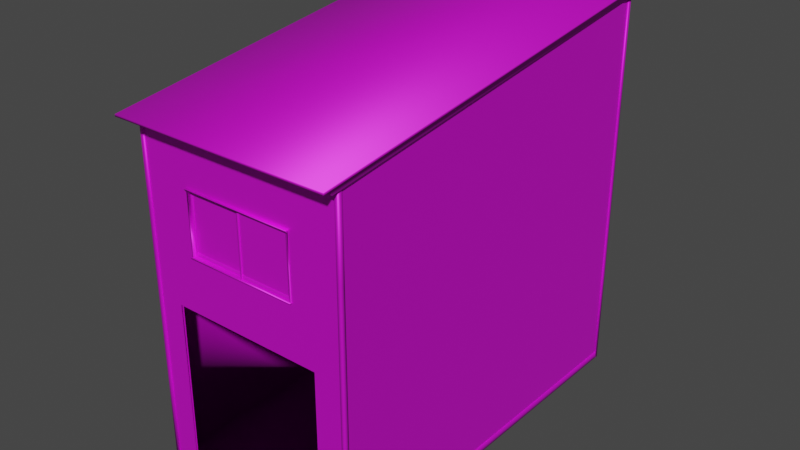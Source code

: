# Source: HouseC_with_Interior.blend  (saved by Blender 3.4.6; exported with 4.5.12 LTS)
import bpy
from mathutils import Matrix  # noqa: F401  (used for matrix-valued properties, if any)

bpy.ops.wm.read_factory_settings(use_empty=True)
scene = bpy.context.scene
scene.name = 'Scene'

# ---- collections
col_collection = bpy.data.collections.new('Collection'); scene.collection.children.link(col_collection)

# ---- images (referenced by path relative to the original .blend; pixels are not part of the script)
import os
ASSET_DIR = os.environ.get("B2B_ASSET_DIR", "")  # directory of the original .blend (textures are referenced by path, not embedded)
HERE = os.path.dirname(os.path.abspath(__file__))  # packed textures are extracted next to this script under _unpacked/

def load_image(name, relpath, width, height, colorspace="sRGB"):
    """Load a texture the original file referenced (path relative to the .blend, or extracted next to this script)."""
    p = next((c for c in (os.path.join(HERE, relpath), os.path.join(ASSET_DIR, relpath)) if relpath and os.path.exists(c)), "")
    if p:
        img = bpy.data.images.load(p, check_existing=True)
        img.name = name
    else:  # same state as the original file: an image datablock whose file is absent (Cycles renders it pink)
        img = bpy.data.images.new(name, width, height)
        img.source = "FILE"
        img.filepath = "//" + (relpath or name)
    img.colorspace_settings.name = colorspace
    return img
img_wall_c_front_1 = load_image('Wall_C_Front_1', 'Wall_C_Front.png', 1024, 1024, 'sRGB')
img_wall_c_btm_1 = load_image('Wall_C_Btm_1', 'Wall_C_Btm.png', 1024, 1024, 'sRGB')
img_walledge_b_1 = load_image('WallEdge_B_1', 'WallEdge_B.png', 1024, 1024, 'sRGB')
img_roof_a_1 = load_image('Roof_A_1', 'Roof_A.png', 1024, 1024, 'sRGB')
img_wall_c_top_1 = load_image('Wall_C_Top_1', 'Wall_C_Top.png', 1024, 1024, 'sRGB')
img_window_a_1 = load_image('Window_A_1', 'Window_A.png', 1024, 1024, 'sRGB')

# ---- materials (node trees are filled in below, after node groups)
mat_wall_b_front_mtl1 = bpy.data.materials.new('Wall_B_Front_mtl1')
mat_wall_b_front_mtl1.use_transparent_shadow = False
mat_wall_b_front_mtl1.diffuse_color = (1.0, 1.0, 1.0, 1.0)
mat_wall_b_front_mtl1.roughness = 0.5528
mat_wall_b_front_mtl1.specular_intensity = 1.0
mat_wall_b_front_mtl1.metallic = 0.5
mat_wall_c_btm_mtl = bpy.data.materials.new('Wall_C_Btm_mtl')
mat_wall_c_btm_mtl.use_transparent_shadow = False
mat_wall_c_btm_mtl.diffuse_color = (1.0, 1.0, 1.0, 1.0)
mat_wall_c_btm_mtl.roughness = 0.5528
mat_wall_c_btm_mtl.specular_intensity = 1.0
mat_wall_c_btm_mtl.metallic = 0.5
mat_walledge_b_mtl = bpy.data.materials.new('WallEdge_B_mtl')
mat_walledge_b_mtl.use_transparent_shadow = False
mat_walledge_b_mtl.diffuse_color = (1.0, 1.0, 1.0, 1.0)
mat_walledge_b_mtl.roughness = 0.5528
mat_walledge_b_mtl.specular_intensity = 1.0
mat_walledge_b_mtl.metallic = 0.5
mat_roof_a_mtl = bpy.data.materials.new('Roof_A_mtl')
mat_roof_a_mtl.use_transparent_shadow = False
mat_roof_a_mtl.diffuse_color = (1.0, 1.0, 1.0, 1.0)
mat_roof_a_mtl.roughness = 0.5528
mat_roof_a_mtl.specular_intensity = 1.0
mat_roof_a_mtl.metallic = 0.5
mat_wall_b_top_mtl1 = bpy.data.materials.new('Wall_B_Top_mtl1')
mat_wall_b_top_mtl1.use_transparent_shadow = False
mat_wall_b_top_mtl1.diffuse_color = (1.0, 1.0, 1.0, 1.0)
mat_wall_b_top_mtl1.roughness = 0.5528
mat_wall_b_top_mtl1.specular_intensity = 1.0
mat_wall_b_top_mtl1.metallic = 0.5
mat_window_a_mtl = bpy.data.materials.new('Window_A_mtl')
mat_window_a_mtl.use_transparent_shadow = False
mat_window_a_mtl.diffuse_color = (1.0, 1.0, 1.0, 1.0)
mat_window_a_mtl.roughness = 0.5528
mat_window_a_mtl.specular_intensity = 1.0
mat_window_a_mtl.metallic = 0.5

# ---- material node trees
mat_wall_b_front_mtl1.use_nodes = True; mat_wall_b_front_mtl1.node_tree.nodes.clear()
_N = mat_wall_b_front_mtl1.node_tree.nodes; _L = mat_wall_b_front_mtl1.node_tree.links
n0 = _N.new('ShaderNodeBsdfPrincipled'); n0.name = 'Principled BSDF'; n0.location = (10, 300)
n0.distribution = 'GGX'
n0.subsurface_method = 'RANDOM_WALK_SKIN'
n0.inputs[1].default_value = 0.5
n0.inputs[2].default_value = 0.5528
n0.inputs[3].default_value = 1.45
n0.inputs[13].default_value = 1.0
n0.inputs[27].default_value = (0.0, 0.0, 0.0, 1.0)
n0.inputs[28].default_value = 1.0
n1 = _N.new('ShaderNodeOutputMaterial'); n1.name = 'Material Output'; n1.location = (300, 300)
n2 = _N.new('ShaderNodeNormalMap'); n2.name = 'Normal Map'; n2.location = (-300, -300)
n2.label = 'Normal/Map'
n3 = _N.new('ShaderNodeTexImage'); n3.name = 'Image Texture'; n3.location = (-300, 600)
n3.image = img_wall_c_front_1
_L.new(n0.outputs[0], n1.inputs[0])
_L.new(n2.outputs[0], n0.inputs[5])
_L.new(n3.outputs[0], n0.inputs[0])
n1.is_active_output = True
mat_wall_c_btm_mtl.use_nodes = True; mat_wall_c_btm_mtl.node_tree.nodes.clear()
_N = mat_wall_c_btm_mtl.node_tree.nodes; _L = mat_wall_c_btm_mtl.node_tree.links
n0 = _N.new('ShaderNodeBsdfPrincipled'); n0.name = 'Principled BSDF'; n0.location = (10, 300)
n0.distribution = 'GGX'
n0.subsurface_method = 'RANDOM_WALK_SKIN'
n0.inputs[1].default_value = 0.5
n0.inputs[2].default_value = 0.5528
n0.inputs[3].default_value = 1.45
n0.inputs[13].default_value = 1.0
n0.inputs[27].default_value = (0.0, 0.0, 0.0, 1.0)
n0.inputs[28].default_value = 1.0
n1 = _N.new('ShaderNodeOutputMaterial'); n1.name = 'Material Output'; n1.location = (300, 300)
n2 = _N.new('ShaderNodeNormalMap'); n2.name = 'Normal Map'; n2.location = (-300, -300)
n2.label = 'Normal/Map'
n3 = _N.new('ShaderNodeTexImage'); n3.name = 'Image Texture'; n3.location = (-300, 600)
n3.image = img_wall_c_btm_1
_L.new(n0.outputs[0], n1.inputs[0])
_L.new(n2.outputs[0], n0.inputs[5])
_L.new(n3.outputs[0], n0.inputs[0])
n1.is_active_output = True
mat_walledge_b_mtl.use_nodes = True; mat_walledge_b_mtl.node_tree.nodes.clear()
_N = mat_walledge_b_mtl.node_tree.nodes; _L = mat_walledge_b_mtl.node_tree.links
n0 = _N.new('ShaderNodeBsdfPrincipled'); n0.name = 'Principled BSDF'; n0.location = (10, 300)
n0.distribution = 'GGX'
n0.subsurface_method = 'RANDOM_WALK_SKIN'
n0.inputs[1].default_value = 0.5
n0.inputs[2].default_value = 0.5528
n0.inputs[3].default_value = 1.45
n0.inputs[13].default_value = 1.0
n0.inputs[27].default_value = (0.0, 0.0, 0.0, 1.0)
n0.inputs[28].default_value = 1.0
n1 = _N.new('ShaderNodeOutputMaterial'); n1.name = 'Material Output'; n1.location = (300, 300)
n2 = _N.new('ShaderNodeNormalMap'); n2.name = 'Normal Map'; n2.location = (-300, -300)
n2.label = 'Normal/Map'
n3 = _N.new('ShaderNodeTexImage'); n3.name = 'Image Texture'; n3.location = (-300, 600)
n3.image = img_walledge_b_1
_L.new(n0.outputs[0], n1.inputs[0])
_L.new(n2.outputs[0], n0.inputs[5])
_L.new(n3.outputs[0], n0.inputs[0])
n1.is_active_output = True
mat_roof_a_mtl.use_nodes = True; mat_roof_a_mtl.node_tree.nodes.clear()
_N = mat_roof_a_mtl.node_tree.nodes; _L = mat_roof_a_mtl.node_tree.links
n0 = _N.new('ShaderNodeBsdfPrincipled'); n0.name = 'Principled BSDF'; n0.location = (10, 300)
n0.distribution = 'GGX'
n0.subsurface_method = 'RANDOM_WALK_SKIN'
n0.inputs[1].default_value = 0.5
n0.inputs[2].default_value = 0.5528
n0.inputs[3].default_value = 1.45
n0.inputs[13].default_value = 1.0
n0.inputs[27].default_value = (0.0, 0.0, 0.0, 1.0)
n0.inputs[28].default_value = 1.0
n1 = _N.new('ShaderNodeOutputMaterial'); n1.name = 'Material Output'; n1.location = (300, 300)
n2 = _N.new('ShaderNodeNormalMap'); n2.name = 'Normal Map'; n2.location = (-300, -300)
n2.label = 'Normal/Map'
n3 = _N.new('ShaderNodeTexImage'); n3.name = 'Image Texture'; n3.location = (-300, 600)
n3.image = img_roof_a_1
_L.new(n0.outputs[0], n1.inputs[0])
_L.new(n2.outputs[0], n0.inputs[5])
_L.new(n3.outputs[0], n0.inputs[0])
n1.is_active_output = True
mat_wall_b_top_mtl1.use_nodes = True; mat_wall_b_top_mtl1.node_tree.nodes.clear()
_N = mat_wall_b_top_mtl1.node_tree.nodes; _L = mat_wall_b_top_mtl1.node_tree.links
n0 = _N.new('ShaderNodeBsdfPrincipled'); n0.name = 'Principled BSDF'; n0.location = (10, 300)
n0.distribution = 'GGX'
n0.subsurface_method = 'RANDOM_WALK_SKIN'
n0.inputs[1].default_value = 0.5
n0.inputs[2].default_value = 0.5528
n0.inputs[3].default_value = 1.45
n0.inputs[13].default_value = 1.0
n0.inputs[27].default_value = (0.0, 0.0, 0.0, 1.0)
n0.inputs[28].default_value = 1.0
n1 = _N.new('ShaderNodeOutputMaterial'); n1.name = 'Material Output'; n1.location = (300, 300)
n2 = _N.new('ShaderNodeNormalMap'); n2.name = 'Normal Map'; n2.location = (-300, -300)
n2.label = 'Normal/Map'
n3 = _N.new('ShaderNodeTexImage'); n3.name = 'Image Texture'; n3.location = (-300, 600)
n3.image = img_wall_c_top_1
_L.new(n0.outputs[0], n1.inputs[0])
_L.new(n2.outputs[0], n0.inputs[5])
_L.new(n3.outputs[0], n0.inputs[0])
n1.is_active_output = True
mat_window_a_mtl.use_nodes = True; mat_window_a_mtl.node_tree.nodes.clear()
_N = mat_window_a_mtl.node_tree.nodes; _L = mat_window_a_mtl.node_tree.links
n0 = _N.new('ShaderNodeBsdfPrincipled'); n0.name = 'Principled BSDF'; n0.location = (10, 300)
n0.distribution = 'GGX'
n0.subsurface_method = 'RANDOM_WALK_SKIN'
n0.inputs[1].default_value = 0.5
n0.inputs[2].default_value = 0.5528
n0.inputs[3].default_value = 1.45
n0.inputs[13].default_value = 1.0
n0.inputs[27].default_value = (0.0, 0.0, 0.0, 1.0)
n0.inputs[28].default_value = 1.0
n1 = _N.new('ShaderNodeOutputMaterial'); n1.name = 'Material Output'; n1.location = (300, 300)
n2 = _N.new('ShaderNodeNormalMap'); n2.name = 'Normal Map'; n2.location = (-300, -300)
n2.label = 'Normal/Map'
n3 = _N.new('ShaderNodeTexImage'); n3.name = 'Image Texture'; n3.location = (-300, 600)
n3.image = img_window_a_1
_L.new(n0.outputs[0], n1.inputs[0])
_L.new(n2.outputs[0], n0.inputs[5])
_L.new(n3.outputs[0], n0.inputs[0])
n1.is_active_output = True

# ---- world
world_world = bpy.data.worlds.new('World'); scene.world = world_world
world_world.use_nodes = True; world_world.node_tree.nodes.clear()
_N = world_world.node_tree.nodes; _L = world_world.node_tree.links
n0 = _N.new('ShaderNodeOutputWorld'); n0.name = 'World Output'; n0.location = (300, 300)
n1 = _N.new('ShaderNodeBackground'); n1.name = 'Background'; n1.location = (10, 300)
n1.inputs[0].default_value = (0.05088, 0.05088, 0.05088, 1.0)
_L.new(n1.outputs[0], n0.inputs[0])
n0.is_active_output = True
world_world.color = (0.05088, 0.05088, 0.05088)
world_world.use_sun_shadow = False
world_world.sun_shadow_jitter_overblur = 0.0

# ---- meshes
me_mesh = bpy.data.meshes.new('Mesh')
me_mesh.from_pydata([(-80.8, 495.2, 279.3), (-80.8, 415.2, 279.3), (-80.8, 327.2, 279.3), (-112.8, 250.2, 279.3), (79.2, 495.2, 279.3), (79.2, 415.2, 279.3), (79.2, 327.2, 279.3), (110.4, 250.2, 279.3), (-147.6, 495.2, 279.3), (-147.6, 250.2, 279.3), (-147.6, 327.2, 279.3), (-147.6, 415.2, 279.3), (149.5, 495.2, 279.3), (149.5, 250.2, 279.3), (149.5, 327.2, 279.3), (149.5, 415.2, 279.3), (-112.8, 10.2, 279.3), (-147.6, 10.2, 279.3), (149.5, 10.2, 279.3), (110.4, 10.2, 279.3), (-80.8, 250.2, 279.3), (77.83, 250.2, 279.3), (-152.6, 10.2, 279.3), (-152.6, 10.2, -254.3), (-152.6, 10.2, -278.3), (-148.4, 10.2, -282.6), (148.4, 10.2, -282.6), (153.4, 10.2, -278.3), (153.4, 10.2, -254.3), (153.4, 10.2, 279.3), (-3.052e-05, 10.2, -282.6), (148.4, 255.2, -282.6), (153.4, 255.2, -278.3), (153.4, 255.2, -254.3), (153.4, 255.2, 279.3), (-152.6, 255.2, -254.3), (-152.6, 255.2, 279.3), (-152.6, 255.2, -278.3), (-148.4, 255.2, -282.6), (-3.052e-05, 255.2, -282.6), (-153.8, 0.2024, -283.7), (-153.8, 0.2024, -277.5), (-153.8, 140.9, -277.5), (-153.8, 140.9, -283.7), (-148.4, 0.2038, -283.7), (-148.4, 141.0, -283.7), (-152.6, 556.6, -277.5), (-152.6, 556.6, -282.5), (-153.8, 556.6, -283.7), (-153.8, 556.6, -277.5), (-152.6, 0.2038, -277.5), (-152.6, 140.9, -277.5), (-152.6, 0.2038, -282.5), (-148.4, 0.2038, -282.5), (-148.4, 141.0, -282.5), (-148.4, 557.2, -282.5), (-148.4, 557.2, -283.7), (-153.8, 266.1, -277.5), (-152.6, 266.1, -277.5), (-152.6, 403.0, -277.5), (-153.8, 403.0, -277.5), (-153.8, 266.1, -283.7), (-153.8, 403.0, -283.7), (-148.4, 266.4, -283.7), (-148.4, 403.4, -283.7), (-148.4, 266.4, -282.5), (-148.4, 403.4, -282.5), (153.4, 556.6, -282.5), (153.4, 0.2023, -282.5), (148.4, 556.6, -282.5), (148.4, 0.2023, -282.5), (153.4, 0.2023, -278.2), (153.4, 557.2, -278.2), (148.4, 556.6, -283.7), (154.6, 556.6, -283.7), (148.4, 0.2009, -283.7), (154.6, 0.2009, -283.7), (154.6, 0.2023, -278.2), (154.6, 557.2, -278.2), (148.4, 266.1, -282.5), (148.4, 266.1, -283.7), (154.6, 266.1, -283.7), (154.6, 266.4, -278.2), (153.4, 266.4, -278.2), (148.4, 140.9, -282.5), (148.4, 140.9, -283.7), (154.6, 140.9, -283.7), (154.6, 141.0, -278.2), (153.4, 141.0, -278.2), (148.4, 403.0, -282.5), (148.4, 403.0, -283.7), (154.6, 403.0, -283.7), (154.6, 403.4, -278.2), (153.4, 403.4, -278.2), (160.6, 561.1, -307.1), (160.6, 567.7, -258.7), (157.6, 567.7, -258.7), (157.6, 562.1, -299.9), (160.6, 570.7, -258.7), (160.6, 564.1, -307.1), (157.6, 558.7, -258.7), (157.6, 553.2, -299.9), (160.6, 491.4, 307.1), (157.6, 493.5, 291.9), (160.6, 494.4, 307.1), (157.6, 484.6, 291.9), (-160.6, 561.1, -307.1), (-160.6, 567.7, -258.7), (-157.6, 567.7, -258.7), (-157.6, 562.1, -299.9), (-160.6, 570.7, -258.7), (-160.6, 564.1, -307.1), (-157.6, 558.7, -258.7), (-157.6, 553.2, -299.9), (-160.6, 491.4, 307.1), (-157.6, 493.5, 291.9), (-160.6, 494.4, 307.1), (-157.6, 484.6, 291.9), (140.2, 558.7, -258.7), (140.2, 555.5, -282.7), (-140.2, 558.7, -258.7), (-140.2, 555.5, -282.7), (140.2, 486.9, 274.6), (-137.2, 486.9, 274.6), (160.6, 570.7, -258.7), (-160.6, 570.7, -258.7), (-160.6, 569.9, -252.7), (160.6, 569.9, -252.7), (160.6, 569.9, -264.4), (-160.6, 569.9, -264.4), (-160.6, 572.5, -258.7), (160.6, 572.5, -258.7), (-160.6, 571.7, -252.7), (160.6, 571.7, -252.7), (160.6, 571.7, -264.4), (-160.6, 571.7, -264.4), (153.4, 563.1, -254.3), (153.4, 495.8, 279.3), (153.4, 559.9, -278.3), (153.4, 255.2, -278.3), (153.4, 255.2, -254.3), (153.4, 255.2, 279.3), (-148.4, 559.9, -282.6), (148.4, 559.9, -282.6), (-3.052e-05, 559.9, -282.6), (-148.4, 255.2, -282.6), (148.4, 255.2, -282.6), (-3.052e-05, 255.2, -282.6), (-152.6, 563.1, -254.3), (-152.6, 495.8, 279.3), (-152.6, 559.9, -278.3), (-152.6, 255.2, -254.3), (-152.6, 255.2, 279.3), (-152.6, 255.2, -278.3), (151.2, 1.833, 276.7), (-150.9, 1.636, 276.6), (-152.6, 0.2038, -282.5), (153.4, 0.2038, -282.5), (-148.4, 0.201, -282.5), (148.4, 0.201, -282.5), (-148.4, 10.4, -282.5), (148.4, 10.4, -282.5), (148.4, 10.4, -283.4), (148.4, 0.202, -283.4), (-148.4, 10.4, -283.4), (-148.4, 0.202, -283.4), (0.2036, 0.201, -282.5), (0.2036, 0.202, -283.4), (0.2036, 10.4, -283.4), (0.2036, 10.4, -282.5), (154.6, 0.2037, 280.5), (154.6, 0.2037, 274.3), (154.6, 125.2, 274.3), (154.6, 125.2, 280.5), (149.1, 0.2051, 280.5), (149.1, 125.3, 280.5), (153.4, 495.2, 274.3), (153.4, 495.2, 279.3), (154.6, 495.2, 280.5), (154.6, 495.2, 274.3), (153.4, 0.2051, 274.3), (153.4, 125.2, 274.3), (153.4, 0.2051, 279.3), (149.1, 0.2051, 279.3), (149.1, 125.3, 279.3), (149.1, 495.8, 279.3), (149.1, 495.8, 280.5), (154.6, 250.2, 274.3), (153.4, 250.2, 274.3), (153.4, 375.2, 274.3), (154.6, 375.2, 274.3), (154.6, 250.2, 280.5), (154.6, 375.2, 280.5), (149.1, 250.5, 280.5), (149.1, 375.6, 280.5), (149.1, 250.5, 279.3), (149.1, 375.6, 279.3), (153.4, 0.2023, 274.3), (153.4, 10.4, 274.2), (154.3, 10.4, 274.2), (154.3, 0.2023, 274.3), (153.4, 0.2023, -278.2), (154.3, 0.2023, -278.2), (154.3, 10.4, -278.2), (153.4, 10.4, -278.2), (153.4, 0.2023, -139.9), (154.3, 0.2023, -139.9), (154.3, 10.4, -139.9), (153.4, 10.4, -139.9), (153.4, 0.2023, -1.598), (154.3, 0.2023, -1.598), (154.3, 10.4, -1.61), (153.4, 10.4, -1.61), (153.4, 0.2023, 136.7), (154.3, 0.2023, 136.7), (154.3, 10.4, 136.7), (153.4, 10.4, 136.7), (-152.6, 0.201, 275.0), (-152.6, 10.4, 275.0), (-153.5, 10.4, 275.0), (-153.5, 0.201, 275.0), (-152.6, 0.201, 136.7), (-153.5, 0.201, 136.7), (-153.5, 10.4, 136.7), (-152.6, 10.4, 136.7), (-152.6, 0.201, -1.612), (-153.5, 0.201, -1.612), (-153.5, 10.4, -1.6), (-152.6, 10.4, -1.6), (-152.6, 0.201, -139.9), (-153.5, 0.201, -139.9), (-153.5, 10.4, -139.9), (-152.6, 10.4, -139.9), (-152.6, 0.201, -278.2), (-153.5, 0.201, -278.2), (-153.5, 10.4, -278.2), (-152.6, 10.4, -278.2), (-152.6, 495.2, 279.3), (-112.8, 250.2, 275.9), (-147.6, 495.2, 279.3), (-147.6, 0.201, 279.3), (-152.6, 0.201, 275.0), (-152.6, 495.8, 275.0), (-147.6, 495.2, 280.5), (-153.8, 495.2, 280.5), (-147.6, 0.1996, 280.5), (-153.8, 0.1996, 280.5), (-153.8, 0.201, 275.0), (-153.8, 495.8, 275.0), (-147.6, 250.2, 279.3), (-147.6, 250.2, 280.5), (-153.8, 250.2, 280.5), (-153.8, 250.5, 275.0), (-152.6, 250.5, 275.0), (-147.6, 125.2, 279.3), (-147.6, 125.2, 280.5), (-153.8, 125.2, 280.5), (-153.8, 125.3, 275.0), (-152.6, 125.3, 275.0), (-147.6, 375.2, 279.3), (-147.6, 375.2, 280.5), (-153.8, 375.2, 280.5), (-153.8, 375.6, 275.0), (-152.6, 375.6, 275.0), (149.1, 10.4, 280.2), (110.4, 10.4, 280.2), (110.4, 0.2, 280.2), (149.1, 0.2, 280.2), (149.1, 10.4, 279.3), (110.4, 10.4, 279.3), (110.4, 0.201, 279.3), (149.1, 0.201, 279.3), (-112.8, 0.0009983, 279.3), (-147.6, 0.0009983, 279.3), (-112.8, 10.2, 279.3), (-147.6, 10.2, 279.3), (-112.8, 10.2, 280.2), (-147.6, 10.2, 280.2), (-147.6, -4.311e-05, 280.2), (-112.4, 1.309, 277.3), (110.4, 327.2, 279.3), (110.4, 415.2, 279.3), (110.4, 495.2, 279.3), (-112.8, 327.2, 279.3), (-112.8, 415.2, 279.3), (-112.8, 495.2, 279.3), (75.47, 411.4, 278.5), (75.47, 333.2, 278.5), (2.004, 411.4, 278.5), (2.004, 333.2, 278.5), (75.47, 411.4, 278.0), (75.47, 333.2, 278.0), (2.004, 411.4, 278.0), (2.004, 333.2, 278.0), (2.004, 414.2, 278.5), (75.47, 414.2, 278.5), (75.47, 327.8, 278.5), (2.004, 327.8, 278.5), (-3.596, 411.4, 275.5), (-3.596, 333.2, 275.5), (-77.06, 411.4, 275.5), (-77.06, 333.2, 275.5), (-3.596, 411.4, 275.0), (-3.596, 333.2, 275.0), (-77.06, 411.4, 275.0), (-77.06, 333.2, 275.0), (-3.596, 414.2, 275.5), (-77.06, 414.2, 275.5), (-77.06, 327.8, 275.5), (-3.596, 327.8, 275.5), (-0.7963, 414.2, 276.0), (-0.7963, 327.8, 276.0), (78.27, 414.2, 279.0), (78.27, 327.8, 279.0), (-0.7963, 414.2, 279.0), (-0.7963, 327.8, 279.0), (75.47, 414.2, 279.0), (75.47, 327.8, 279.0), (2.004, 414.2, 279.0), (2.004, 327.8, 279.0), (75.47, 414.2, 278.0), (75.47, 327.8, 278.0), (2.004, 414.2, 278.0), (2.004, 327.8, 278.0), (-0.7963, 414.2, 276.3), (-0.7963, 327.8, 276.3), (0.2782, 414.2, 276.0), (0.2782, 327.8, 276.0), (0.2782, 327.8, 276.3), (0.2782, 414.2, 276.3), (-79.86, 414.2, 276.0), (-79.86, 327.8, 276.0), (-3.596, 414.2, 276.0), (-3.596, 327.8, 276.0), (-77.06, 414.2, 276.0), (-77.06, 327.8, 276.0), (-3.596, 414.2, 275.0), (-3.596, 327.8, 275.0), (-77.06, 414.2, 275.0), (-77.06, 327.8, 275.0), (75.47, 411.4, 278.0), (75.47, 333.2, 278.0), (2.004, 411.4, 278.0), (2.004, 333.2, 278.0), (-3.596, 411.4, 275.0), (-3.596, 333.2, 275.0), (-77.06, 411.4, 275.0), (-77.06, 333.2, 275.0), (-79.86, 327.8, 276.5), (0.2781, 327.8, 276.5), (0.2782, 327.8, 276.0), (-79.86, 327.8, 276.0), (-79.86, 328.1, 276.4), (0.2782, 328.1, 276.4), (0.2781, 328.1, 276.1), (-79.86, 328.1, 276.1), (-79.86, 327.8, 277.9), (0.2782, 327.8, 277.9), (0.2782, 327.8, 277.1), (-79.86, 327.8, 277.1), (-79.86, 328.4, 277.7), (0.2781, 328.4, 277.7), (0.2782, 328.4, 277.3), (-79.86, 328.4, 277.3), (-79.86, 327.8, 279.7), (78.27, 327.8, 279.7), (78.27, 327.8, 279.3), (-79.86, 327.8, 279.3), (-79.86, 328.1, 279.6), (78.27, 328.1, 279.6), (78.27, 328.1, 279.4), (-79.86, 328.1, 279.4), (-81.86, 416.7, 277.8), (-81.86, 326.7, 277.8), (80.27, 416.7, 277.8), (80.27, 326.7, 277.8), (-81.86, 414.2, 277.8), (-81.86, 414.2, 279.8), (80.27, 414.2, 279.8), (80.27, 414.2, 277.8), (-81.86, 327.8, 277.8), (-81.86, 327.8, 279.8), (80.27, 327.8, 279.8), (80.27, 327.8, 277.8), (78.27, 414.2, 279.8), (78.27, 327.8, 279.8), (-79.86, 414.2, 279.8), (-79.86, 327.8, 279.8), (80.27, 327.8, 282.2), (80.27, 326.7, 282.2), (-81.86, 327.8, 282.2), (-81.86, 326.7, 282.2), (80.27, 414.2, 282.0), (80.27, 416.7, 282.0), (-81.86, 416.7, 282.0), (-81.86, 414.2, 282.0), (80.27, 416.0, 277.8), (80.27, 416.0, 282.0), (-81.86, 416.0, 282.0), (-81.86, 416.0, 277.8), (80.27, 416.7, 283.0), (80.27, 416.0, 283.0), (-81.86, 416.7, 283.0), (-81.86, 416.0, 283.0), (-79.86, 414.2, 274.0), (-79.86, 327.8, 274.0), (78.27, 414.2, 274.0), (78.27, 327.8, 274.0), (0.2782, 413.9, 276.4), (-79.86, 413.9, 276.4), (-79.86, 413.9, 276.1), (0.2781, 413.9, 276.1), (0.2781, 414.2, 276.5), (-79.86, 414.2, 276.5), (-79.86, 414.2, 276.0), (0.2782, 414.2, 276.0), (0.2781, 413.6, 277.7), (-79.86, 413.6, 277.7), (-79.86, 413.6, 277.3), (0.2782, 413.6, 277.3), (0.2782, 414.2, 277.9), (-79.86, 414.2, 277.9), (-79.86, 414.2, 277.1), (0.2782, 414.2, 277.1), (78.27, 413.9, 279.6), (-79.86, 413.9, 279.6), (-79.86, 413.9, 279.4), (78.27, 413.9, 279.4), (78.27, 414.2, 279.7), (-79.86, 414.2, 279.7), (-79.86, 414.2, 279.3), (78.27, 414.2, 279.3), (152.8, 0.249, -258.9), (-80.8, 250.2, 275.9), (152.8, 255.2, -258.9), (152.3, 255.2, 279.3), (152.8, 561.5, -258.9), (152.3, 495.8, 279.3), (152.3, 255.2, 279.3), (-80.8, 327.2, 275.9), (-152.5, 0.273, -258.8), (-152.5, 255.2, -258.8), (-152.1, 255.2, 279.3), (-152.5, 561.5, -258.8), (-152.1, 495.8, 279.3), (-150.1, 328.1, 275.6), (-151.6, 255.5, 278.7), (152.1, 253.4, 279.1), (110.4, 3.329, 274.2), (-3.052e-05, 0.2619, -258.9), (-3.052e-05, 255.2, -258.9), (79.2, 327.2, 275.9), (151.5, 328.5, 277.2), (-3.052e-05, 559.9, -258.9), (110.4, 250.2, 275.9), (-3.052e-05, 255.2, -258.9), (77.83, 250.2, 275.9), (110.4, 327.2, 275.9), (-112.8, 327.2, 275.9)], [], [(7, 280, 6), (4, 5, 281, 282), (5, 6, 280, 281), (0, 1, 5, 4), (7, 6, 21), (3, 283, 10, 9), (11, 10, 283, 284), (8, 11, 284, 285), (3, 9, 17, 16), (19, 18, 13, 7), (20, 2, 3), (21, 6, 2, 20), (27, 32, 33, 28), (28, 33, 34, 29), (39, 31, 26, 30), (36, 35, 23, 22), (35, 37, 24, 23), (38, 39, 30, 25), (40, 41, 42, 43), (44, 40, 43, 45), (46, 47, 48, 49), (41, 50, 51, 42), (52, 50, 41, 40), (53, 52, 40, 44), (44, 45, 54, 53), (47, 55, 56, 48), (57, 58, 59, 60), (61, 57, 60, 62), (63, 61, 62, 64), (65, 63, 64, 66), (42, 51, 58, 57), (43, 42, 57, 61), (45, 43, 61, 63), (54, 45, 63, 65), (60, 59, 46, 49), (62, 60, 49, 48), (64, 62, 48, 56), (66, 64, 56, 55), (76, 75, 85, 86), (77, 76, 86, 87), (69, 67, 74, 73), (75, 70, 84, 85), (68, 70, 75, 76), (71, 68, 76, 77), (77, 87, 88, 71), (67, 72, 78, 74), (80, 79, 89, 90), (81, 80, 90, 91), (82, 81, 91, 92), (83, 82, 92, 93), (85, 84, 79, 80), (86, 85, 80, 81), (87, 86, 81, 82), (88, 87, 82, 83), (90, 89, 69, 73), (91, 90, 73, 74), (92, 91, 74, 78), (93, 92, 78, 72), (99, 111, 110, 98), (97, 94, 95, 96), (94, 99, 98, 95), (99, 94, 106, 111), (101, 97, 96, 100), (97, 101, 113, 109), (94, 97, 109, 106), (102, 103, 96, 95), (104, 102, 95, 98), (103, 105, 100, 96), (106, 109, 108, 107), (111, 106, 107, 110), (109, 113, 112, 108), (116, 104, 98, 110), (115, 114, 107, 108), (114, 116, 110, 107), (104, 116, 114, 102), (117, 115, 108, 112), (103, 115, 117, 105), (102, 114, 115, 103), (118, 119, 101, 100), (113, 121, 120, 112), (113, 101, 119, 121), (105, 117, 123, 122), (120, 123, 117, 112), (105, 122, 118, 100), (131, 130, 132, 133), (131, 134, 135, 130), (125, 126, 132, 130), (126, 127, 133, 132), (127, 124, 131, 133), (124, 128, 134, 131), (128, 129, 135, 134), (129, 125, 130, 135), (140, 139, 138, 136), (141, 140, 136, 137), (144, 147, 145, 142), (143, 146, 147, 144), (148, 151, 152, 149), (150, 153, 151, 148), (157, 156, 155, 154), (167, 168, 162, 163), (166, 167, 163, 159), (168, 169, 161, 162), (165, 167, 166, 158), (165, 164, 168, 167), (164, 160, 169, 168), (170, 171, 172, 173), (174, 170, 173, 175), (176, 177, 178, 179), (171, 180, 181, 172), (182, 180, 171, 170), (183, 182, 170, 174), (174, 175, 184, 183), (177, 185, 186, 178), (187, 188, 189, 190), (191, 187, 190, 192), (193, 191, 192, 194), (195, 193, 194, 196), (172, 181, 188, 187), (173, 172, 187, 191), (175, 173, 191, 193), (184, 175, 193, 195), (190, 189, 176, 179), (192, 190, 179, 178), (194, 192, 178, 186), (196, 194, 186, 185), (199, 200, 214, 215), (200, 197, 213, 214), (199, 215, 216, 198), (206, 205, 201, 202), (207, 206, 202, 203), (208, 207, 203, 204), (210, 209, 205, 206), (211, 210, 206, 207), (212, 211, 207, 208), (214, 213, 209, 210), (215, 214, 210, 211), (216, 215, 211, 212), (222, 221, 217, 220), (223, 222, 220, 219), (224, 223, 219, 218), (226, 225, 221, 222), (227, 226, 222, 223), (228, 227, 223, 224), (230, 229, 225, 226), (231, 230, 226, 227), (232, 231, 227, 228), (234, 233, 229, 230), (235, 234, 230, 231), (236, 235, 231, 232), (246, 245, 255, 256), (247, 246, 256, 257), (239, 237, 244, 243), (245, 240, 254, 255), (155, 240, 245, 246), (241, 155, 246, 247), (247, 257, 258, 241), (237, 242, 248, 244), (250, 249, 259, 260), (251, 250, 260, 261), (252, 251, 261, 262), (253, 252, 262, 263), (255, 254, 249, 250), (256, 255, 250, 251), (257, 256, 251, 252), (258, 257, 252, 253), (260, 259, 239, 243), (261, 260, 243, 244), (262, 261, 244, 248), (263, 262, 248, 242), (264, 265, 266, 267), (268, 269, 265, 264), (270, 271, 267, 266), (276, 277, 278, 279), (274, 275, 277, 276), (273, 272, 279, 278), (13, 14, 280, 7), (281, 280, 14, 15), (282, 281, 15, 12), (3, 2, 283), (284, 283, 2, 1), (285, 284, 1, 0), (286, 288, 292, 290), (289, 287, 291, 293), (286, 295, 294, 288), (289, 297, 296, 287), (298, 300, 304, 302), (301, 299, 303, 305), (298, 306, 307, 300), (301, 308, 309, 299), (324, 325, 315, 314), (313, 312, 316, 317), (314, 315, 319, 318), (317, 316, 320, 321), (318, 319, 323, 322), (326, 327, 328, 329), (310, 311, 327, 326), (325, 324, 329, 328), (311, 310, 332, 333), (330, 331, 335, 334), (333, 332, 336, 337), (334, 335, 339, 338), (341, 340, 342, 343), (345, 344, 346, 347), (352, 353, 354, 355), (348, 349, 353, 352), (350, 351, 355, 354), (360, 361, 362, 363), (356, 357, 361, 360), (358, 359, 363, 362), (368, 369, 370, 371), (364, 365, 369, 368), (366, 367, 371, 370), (392, 397, 398, 395), (377, 376, 380, 381), (378, 384, 385, 382), (382, 383, 379, 378), (389, 388, 390, 391), (375, 383, 382, 388, 389), (373, 375, 389, 391), (387, 386, 377, 381), (373, 391, 390, 381, 380), (393, 374, 372, 394), (384, 378, 392, 395, 377, 386), (378, 379, 396, 397, 392), (377, 395, 398, 399, 376), (396, 374, 393, 397), (401, 400, 402, 403), (398, 394, 372, 399), (400, 393, 394, 402), (397, 393, 400, 401), (397, 401, 403, 398), (394, 398, 403, 402), (386, 387, 405, 404), (387, 385, 407, 405), (385, 384, 406, 407), (404, 406, 384, 386), (388, 382, 385, 387, 381, 390), (408, 409, 410, 411), (412, 413, 409, 408), (414, 415, 411, 410), (416, 417, 418, 419), (420, 421, 417, 416), (422, 423, 419, 418), (424, 425, 426, 427), (428, 429, 425, 424), (430, 431, 427, 426), (432, 154, 435, 434), (438, 437, 436, 434), (442, 155, 440, 441), (443, 444, 446, 441), (450, 449, 432, 434), (441, 440, 449, 450), (453, 443, 441, 455), (436, 453, 455, 434), (454, 451, 457), (454, 456, 451), (238, 446, 445, 458), (238, 279, 155, 446), (448, 454, 447, 154), (433, 238, 439), (456, 433, 439, 451), (447, 454, 457, 452), (238, 458, 439)])
me_mesh.polygons.foreach_set('use_smooth', [True] * 263)
me_mesh.polygons.foreach_set('material_index', [0, 0, 0, 0, 0, 0, 0, 0, 0, 0, 0, 0, 1, 1, 1, 1, 1, 1, 2, 2, 2, 2, 2, 2, 2, 2, 2, 2, 2, 2, 2, 2, 2, 2, 2, 2, 2, 2, 2, 2, 2, 2, 2, 2, 2, 2, 2, 2, 2, 2, 2, 2, 2, 2, 2, 2, 2, 2, 3, 3, 3, 3, 3, 3, 3, 3, 3, 3, 3, 3, 3, 3, 3, 3, 3, 3, 3, 3, 3, 3, 3, 3, 3, 3, 3, 3, 3, 3, 3, 3, 3, 3, 4, 4, 4, 4, 4, 4, 4, 2, 2, 2, 2, 2, 2, 2, 2, 2, 2, 2, 2, 2, 2, 2, 2, 2, 2, 2, 2, 2, 2, 2, 2, 2, 2, 2, 2, 2, 2, 2, 2, 2, 2, 2, 2, 2, 2, 2, 2, 2, 2, 2, 2, 2, 2, 2, 2, 2, 2, 2, 2, 2, 2, 2, 2, 2, 2, 2, 2, 2, 2, 2, 2, 2, 2, 2, 2, 2, 2, 2, 2, 2, 2, 2, 2, 0, 0, 0, 0, 0, 0, 5, 5, 5, 5, 5, 5, 5, 5, 5, 5, 5, 5, 5, 5, 5, 5, 5, 5, 5, 5, 5, 5, 5, 5, 5, 5, 5, 5, 5, 5, 5, 5, 5, 5, 5, 5, 5, 5, 5, 5, 5, 5, 5, 5, 5, 5, 5, 5, 5, 5, 5, 5, 5, 5, 5, 5, 5, 5, 5, 5, 5, 5, 5, 5, 5, 1, 4, 1, 4, 1, 1, 4, 4, 0, 0, 0, 0, 0, 0, 0, 0, 0])
_uv = me_mesh.uv_layers.new(name='map1')
_uv.uv.foreach_set('vector', [0.77, 0.009766, 0.77, 0.2691, 0.677, 0.2691, 0.677, 0.755, 0.677, 0.5463, 0.77, 0.5463, 0.77, 0.755, 0.677, 0.5463, 0.677, 0.2691, 0.77, 0.2691, 0.77, 0.5463, 0.2001, 0.755, 0.2001, 0.5463, 0.677, 0.5463, 0.677, 0.755, 0.77, 0.009766, 0.677, 0.2691, 0.677, 0.009766, 0.1048, 0.009766, 0.1048, 0.2691, 0.009766, 0.2691, 0.009766, 0.009766, 0.009766, 0.5463, 0.009766, 0.2691, 0.1048, 0.2691, 0.1048, 0.5463, 0.009766, 0.755, 0.009766, 0.5463, 0.1048, 0.5463, 0.1048, 0.755, 0.01358, 0.8634, 0.01358, 0.7684, 0.729, 0.7684, 0.729, 0.8634, 0.7303, 0.8754, 0.7303, 0.9829, 0.01489, 0.9829, 0.01489, 0.8754, 0.2001, 0.009766, 0.2001, 0.2691, 0.1048, 0.009766, 0.677, 0.009766, 0.677, 0.2691, 0.2001, 0.2691, 0.2001, 0.009766, 2.056, 0.0001998, 2.056, 1.0, 1.968, 1.0, 1.968, -5.224e-05, 1.968, -5.224e-05, 1.968, 1.0, 2.122e-05, 1.0, 7.174e-09, 0.0, 0.5941, 1.0, -4.768e-07, 1.0, -1.21e-06, -1.47e-05, 0.5941, -7.515e-06, 2.549, 1.0, 0.5818, 1.0, 0.5818, -4.587e-05, 2.549, -1.8e-07, 0.5818, 1.0, 0.4932, 1.0, 0.4932, 0.0002011, 0.5818, -4.587e-05, 1.188, 1.0, 0.5941, 1.0, 0.5941, -7.515e-06, 1.188, -3.466e-06, 0.01405, 0.904, 0.01405, 0.8704, 0.6909, 0.8704, 0.6909, 0.904, 0.01405, 0.6428, 0.01405, 0.6131, 0.6914, 0.6131, 0.6914, 0.6428, 0.2352, 0.4646, 0.208, 0.4646, 0.2015, 0.458, 0.2352, 0.458, 0.01405, 0.5314, 0.01406, 0.5249, 0.6909, 0.5249, 0.6909, 0.5314, 0.273, 0.4612, 0.2459, 0.4612, 0.2459, 0.4547, 0.2795, 0.4547, 0.273, 0.4844, 0.273, 0.4612, 0.2795, 0.4547, 0.2795, 0.4844, 0.01405, 0.5597, 0.6917, 0.5597, 0.6917, 0.5662, 0.01405, 0.5662, 0.208, 0.4646, 0.208, 0.4879, 0.2015, 0.4879, 0.2015, 0.458, 0.794, 0.8494, 0.7875, 0.8494, 0.7875, 0.1726, 0.794, 0.1726, 0.01405, 0.8134, 0.01405, 0.7799, 0.6909, 0.7799, 0.6909, 0.8134, 0.01405, 0.7264, 0.01405, 0.6966, 0.6904, 0.6965, 0.6904, 0.7263, 0.01405, 0.6011, 0.01405, 0.5946, 0.6917, 0.5946, 0.6917, 0.6011, 0.8114, 0.8494, 0.8049, 0.8494, 0.8049, 0.1726, 0.8114, 0.1726, 0.01405, 0.8587, 0.01405, 0.8251, 0.6909, 0.8251, 0.6909, 0.8587, 0.01405, 0.6846, 0.01405, 0.6548, 0.6906, 0.6548, 0.6906, 0.6846, 0.01405, 0.5837, 0.01405, 0.5772, 0.6917, 0.5772, 0.6917, 0.5837, 0.7766, 0.8494, 0.7701, 0.8494, 0.7701, 0.1725, 0.7766, 0.1725, 0.01458, 0.9492, 0.01458, 0.9157, 0.6914, 0.9157, 0.6914, 0.9492, 0.01406, 0.7682, 0.01405, 0.7383, 0.6892, 0.7382, 0.6892, 0.7681, 0.01405, 0.5488, 0.01405, 0.5423, 0.6917, 0.5423, 0.6917, 0.5488, 0.01405, 0.904, 0.01405, 0.8704, 0.6909, 0.8704, 0.6909, 0.904, 0.01405, 0.6428, 0.01405, 0.6131, 0.6914, 0.6131, 0.6914, 0.6428, 0.2352, 0.4646, 0.208, 0.4646, 0.2015, 0.458, 0.2352, 0.458, 0.01405, 0.5314, 0.01406, 0.5249, 0.6909, 0.5249, 0.6909, 0.5314, 0.273, 0.4612, 0.2459, 0.4612, 0.2459, 0.4547, 0.2795, 0.4547, 0.273, 0.4844, 0.273, 0.4612, 0.2795, 0.4547, 0.2795, 0.4844, 0.01405, 0.5597, 0.6917, 0.5597, 0.6917, 0.5662, 0.01405, 0.5662, 0.208, 0.4646, 0.208, 0.4879, 0.2015, 0.4879, 0.2015, 0.458, 0.794, 0.8494, 0.7875, 0.8494, 0.7875, 0.1726, 0.794, 0.1726, 0.01405, 0.8134, 0.01405, 0.7799, 0.6909, 0.7799, 0.6909, 0.8134, 0.01405, 0.7264, 0.01405, 0.6966, 0.6904, 0.6965, 0.6904, 0.7263, 0.01405, 0.6011, 0.01405, 0.5946, 0.6917, 0.5946, 0.6917, 0.6011, 0.8114, 0.8494, 0.8049, 0.8494, 0.8049, 0.1726, 0.8114, 0.1726, 0.01405, 0.8587, 0.01405, 0.8251, 0.6909, 0.8251, 0.6909, 0.8587, 0.01405, 0.6846, 0.01405, 0.6548, 0.6906, 0.6548, 0.6906, 0.6846, 0.01405, 0.5837, 0.01405, 0.5772, 0.6917, 0.5772, 0.6917, 0.5837, 0.7766, 0.8494, 0.7701, 0.8494, 0.7701, 0.1725, 0.7766, 0.1725, 0.01458, 0.9492, 0.01458, 0.9157, 0.6914, 0.9157, 0.6914, 0.9492, 0.01406, 0.7682, 0.01405, 0.7383, 0.6892, 0.7382, 0.6892, 0.7681, 0.01405, 0.5488, 0.01405, 0.5423, 0.6917, 0.5423, 0.6917, 0.5488, 1.762, 0.6124, -1.325, 0.6124, -1.321, 0.4458, 1.758, 0.4458, 1.816, 0.9105, 1.787, 0.9815, 1.787, 0.5039, 1.816, 0.5039, 1.787, 0.9815, 1.762, 0.6124, 1.758, 0.4458, 1.787, 0.5039, 2.388, -2.035, 2.417, -2.031, 2.417, 1.049, 2.388, 1.053, -0.863, -1.172, -0.9494, -1.184, -0.9494, -1.59, -0.863, -1.579, 3.984, 2.152, -3.997, 2.152, -3.997, -0.8676, 3.984, -0.8676, 2.417, -2.031, 2.486, -2.001, 2.486, 1.019, 2.417, 1.049, 1.787, -3.166, 1.816, -3.119, 1.816, 0.4434, 1.787, 0.4434, 1.758, -3.163, 1.787, -3.166, 1.787, 0.4434, 1.758, 0.4458, 2.243, 3.402, 2.157, 3.414, 2.157, -2.011, 2.243, -2.023, -1.35, 0.9815, -1.379, 0.9105, -1.379, 0.5039, -1.35, 0.5039, -1.325, 0.6124, -1.35, 0.9815, -1.35, 0.5039, -1.321, 0.4458, 2.243, -1.184, 2.157, -1.172, 2.157, -1.579, 2.243, -1.59, -1.321, -3.163, 1.758, -3.163, 1.758, 0.4458, -1.321, 0.4458, -1.379, -3.119, -1.35, -3.166, -1.35, 0.4434, -1.379, 0.4434, -1.35, -3.166, -1.321, -3.163, -1.321, 0.4458, -1.35, 0.4434, 1.667, -0.4858, 1.667, -3.564, 1.686, -3.564, 1.686, -0.4858, -0.863, 3.414, -0.9494, 3.402, -0.9494, -2.023, -0.863, -2.011, -0.2462, -0.8676, -0.2462, 2.152, -0.3333, 2.152, -0.3333, -0.8676, 1.686, -0.4858, 1.686, -3.564, 1.757, -3.535, 1.757, -0.5151, -0.6931, -1.579, -0.6931, -1.342, -0.863, -1.172, -0.863, -1.579, 2.157, -1.172, 1.987, -1.342, 1.987, -1.579, 2.157, -1.579, -3.997, -0.8676, -3.997, 2.152, -4.167, 1.982, -4.167, -0.6977, -0.3333, -0.8676, -0.3333, 2.152, -0.5033, 1.982, -0.5033, -0.6977, -0.6931, -2.011, -0.6931, 3.244, -0.863, 3.414, -0.863, -2.011, 2.157, 3.414, 1.987, 3.244, 1.987, -2.011, 2.157, -2.011, 0.01659, 2.039, 0.01748, -1.039, 0.07655, -1.039, 0.07566, 2.039, 0.01659, 2.039, -0.03932, 2.039, -0.03843, -1.039, 0.01748, -1.039, 0.01986, -1.057, 0.07893, -1.057, 0.07655, -1.039, 0.01748, -1.039, 0.09431, -1.039, 0.09341, 2.039, 0.07566, 2.039, 0.07655, -1.039, 0.07802, 2.057, 0.01895, 2.057, 0.01659, 2.039, 0.07566, 2.039, 0.01421, 2.057, -0.0417, 2.057, -0.03932, 2.039, 0.01659, 2.039, -0.05708, 2.039, -0.05618, -1.039, -0.03843, -1.039, -0.03932, 2.039, -0.04079, -1.057, 0.01512, -1.057, 0.01748, -1.039, -0.03843, -1.039, 1.968, 0.9998, 2.056, 1.0, 2.056, 1.991, 1.968, 2.002, 2.122e-05, 1.0, 1.968, 0.9998, 1.968, 2.002, 4.259e-05, 1.773, 0.5941, 1.991, 0.5941, 1.0, 1.188, 1.0, 1.188, 1.991, 4.172e-07, 1.991, 2.086e-07, 1.0, 0.5941, 1.0, 0.5941, 1.991, 0.5817, 2.002, 0.5817, 0.9998, 2.549, 1.0, 2.549, 1.773, 0.4932, 1.991, 0.4932, 1.0, 0.5817, 0.9998, 0.5817, 2.002, -1.32, 0.5144, -2.354, 0.5144, -2.354, 2.436, -1.32, 2.436, 0.7979, 0.009766, 0.7979, 0.06391, 0.009766, 0.06391, 0.009766, 0.009766, 0.8776, 0.02164, 0.8825, 0.02164, 0.8825, 0.8098, 0.8776, 0.8098, 0.8687, 0.8098, 0.8639, 0.8098, 0.8639, 0.02163, 0.8687, 0.02163, 0.8962, 0.02166, 0.8962, 0.8098, 0.8914, 0.8098, 0.8914, 0.02166, 0.7979, 0.07279, 0.7979, 0.1269, 0.009766, 0.1269, 0.009766, 0.07279, 0.91, 0.8098, 0.9051, 0.8098, 0.9051, 0.02164, 0.91, 0.02164, 0.01405, 0.904, 0.01405, 0.8704, 0.6909, 0.8704, 0.6909, 0.904, 0.01405, 0.6428, 0.01405, 0.6131, 0.6914, 0.6131, 0.6914, 0.6428, 0.2352, 0.4646, 0.208, 0.4646, 0.2015, 0.458, 0.2352, 0.458, 0.01405, 0.5314, 0.01406, 0.5249, 0.6909, 0.5249, 0.6909, 0.5314, 0.273, 0.4612, 0.2459, 0.4612, 0.2459, 0.4547, 0.2795, 0.4547, 0.273, 0.4844, 0.273, 0.4612, 0.2795, 0.4547, 0.2795, 0.4844, 0.01405, 0.5597, 0.6917, 0.5597, 0.6917, 0.5662, 0.01405, 0.5662, 0.208, 0.4646, 0.208, 0.4879, 0.2015, 0.4879, 0.2015, 0.458, 0.794, 0.8494, 0.7875, 0.8494, 0.7875, 0.1726, 0.794, 0.1726, 0.01405, 0.8134, 0.01405, 0.7799, 0.6909, 0.7799, 0.6909, 0.8134, 0.01405, 0.7264, 0.01405, 0.6966, 0.6904, 0.6965, 0.6904, 0.7263, 0.01405, 0.6011, 0.01405, 0.5946, 0.6917, 0.5946, 0.6917, 0.6011, 0.8114, 0.8494, 0.8049, 0.8494, 0.8049, 0.1726, 0.8114, 0.1726, 0.01405, 0.8587, 0.01405, 0.8251, 0.6909, 0.8251, 0.6909, 0.8587, 0.01405, 0.6846, 0.01405, 0.6548, 0.6906, 0.6548, 0.6906, 0.6846, 0.01405, 0.5837, 0.01405, 0.5772, 0.6917, 0.5772, 0.6917, 0.5837, 0.7766, 0.8494, 0.7701, 0.8494, 0.7701, 0.1725, 0.7766, 0.1725, 0.01458, 0.9492, 0.01458, 0.9157, 0.6914, 0.9157, 0.6914, 0.9492, 0.01406, 0.7682, 0.01405, 0.7383, 0.6892, 0.7382, 0.6892, 0.7681, 0.01405, 0.5488, 0.01405, 0.5423, 0.6917, 0.5423, 0.6917, 0.5488, 0.009829, 0.19, 0.009766, 0.1358, 0.7585, 0.1358, 0.7586, 0.19, 0.02569, 0.9934, 0.02569, 0.9885, 0.7745, 0.9885, 0.7745, 0.9934, 0.923, 0.7829, 0.923, 0.0341, 0.9279, 0.0341, 0.9279, 0.7829, 0.836, 0.06101, 0.8409, 0.06101, 0.8409, 0.8098, 0.836, 0.8098, 0.009828, 0.316, 0.009766, 0.2619, 0.7585, 0.2619, 0.7586, 0.316, 0.9627, 0.7829, 0.9578, 0.7829, 0.9578, 0.0341, 0.9627, 0.0341, 0.8221, 0.06102, 0.827, 0.06102, 0.827, 0.8098, 0.8221, 0.8098, 0.009828, 0.379, 0.009766, 0.3249, 0.7585, 0.3249, 0.7586, 0.379, 0.02092, 0.9628, 0.02092, 0.958, 0.7697, 0.958, 0.7697, 0.9628, 0.0257, 0.9781, 0.0257, 0.9732, 0.7745, 0.9731, 0.7745, 0.978, 0.009828, 0.253, 0.009766, 0.1988, 0.7585, 0.1988, 0.7586, 0.253, 0.9453, 0.7829, 0.9404, 0.7829, 0.9404, 0.0341, 0.9453, 0.0341, 0.8498, 0.06103, 0.8547, 0.06103, 0.8547, 0.8098, 0.8498, 0.8098, 0.009828, 0.4421, 0.009766, 0.3879, 0.7585, 0.3879, 0.7586, 0.4421, 0.9801, 0.7829, 0.9752, 0.7829, 0.9752, 0.0341, 0.9801, 0.0341, 0.836, 0.06101, 0.8409, 0.06101, 0.8409, 0.8098, 0.836, 0.8098, 0.009828, 0.316, 0.009766, 0.2619, 0.7585, 0.2619, 0.7586, 0.316, 0.9627, 0.7829, 0.9578, 0.7829, 0.9578, 0.0341, 0.9627, 0.0341, 0.8221, 0.06102, 0.827, 0.06102, 0.827, 0.8098, 0.8221, 0.8098, 0.009828, 0.379, 0.009766, 0.3249, 0.7585, 0.3249, 0.7586, 0.379, 0.02092, 0.9628, 0.02092, 0.958, 0.7697, 0.958, 0.7697, 0.9628, 0.0257, 0.9781, 0.0257, 0.9732, 0.7745, 0.9731, 0.7745, 0.978, 0.009828, 0.253, 0.009766, 0.1988, 0.7585, 0.1988, 0.7586, 0.253, 0.9453, 0.7829, 0.9404, 0.7829, 0.9404, 0.0341, 0.9453, 0.0341, 0.01405, 0.904, 0.01405, 0.8704, 0.6909, 0.8704, 0.6909, 0.904, 0.01405, 0.6428, 0.01405, 0.6131, 0.6914, 0.6131, 0.6914, 0.6428, 0.2352, 0.4646, 0.208, 0.4646, 0.2015, 0.458, 0.2352, 0.458, 0.01405, 0.5314, 0.01406, 0.5249, 0.6909, 0.5249, 0.6909, 0.5314, 0.273, 0.4612, 0.2459, 0.4612, 0.2459, 0.4547, 0.2795, 0.4547, 0.273, 0.4844, 0.273, 0.4612, 0.2795, 0.4547, 0.2795, 0.4844, 0.01405, 0.5597, 0.6917, 0.5597, 0.6917, 0.5662, 0.01405, 0.5662, 0.208, 0.4646, 0.208, 0.4879, 0.2015, 0.4879, 0.2015, 0.458, 0.794, 0.8494, 0.7875, 0.8494, 0.7875, 0.1726, 0.794, 0.1726, 0.01405, 0.8134, 0.01405, 0.7799, 0.6909, 0.7799, 0.6909, 0.8134, 0.01405, 0.7264, 0.01405, 0.6966, 0.6904, 0.6965, 0.6904, 0.7263, 0.01405, 0.6011, 0.01405, 0.5946, 0.6917, 0.5946, 0.6917, 0.6011, 0.8114, 0.8494, 0.8049, 0.8494, 0.8049, 0.1726, 0.8114, 0.1726, 0.01405, 0.8587, 0.01405, 0.8251, 0.6909, 0.8251, 0.6909, 0.8587, 0.01405, 0.6846, 0.01405, 0.6548, 0.6906, 0.6548, 0.6906, 0.6846, 0.01405, 0.5837, 0.01405, 0.5772, 0.6917, 0.5772, 0.6917, 0.5837, 0.7766, 0.8494, 0.7701, 0.8494, 0.7701, 0.1725, 0.7766, 0.1725, 0.01458, 0.9492, 0.01458, 0.9157, 0.6914, 0.9157, 0.6914, 0.9492, 0.01406, 0.7682, 0.01405, 0.7383, 0.6892, 0.7382, 0.6892, 0.7681, 0.01405, 0.5488, 0.01405, 0.5423, 0.6917, 0.5423, 0.6917, 0.5488, 0.1848, 0.5051, 0.01824, 0.5051, 0.01824, 0.4509, 0.1848, 0.4509, 0.4668, 0.4561, 0.3002, 0.4558, 0.3003, 0.451, 0.4668, 0.4512, 0.6463, 0.4558, 0.4798, 0.4558, 0.4798, 0.4509, 0.6463, 0.4509, 0.1687, 0.5051, 0.009766, 0.5051, 0.009766, 0.4509, 0.1687, 0.4509, 0.4507, 0.4561, 0.2918, 0.4558, 0.2918, 0.4509, 0.4507, 0.4512, 0.6548, 0.4558, 0.4959, 0.4558, 0.4959, 0.4509, 0.6548, 0.4509, 0.8775, 0.009766, 0.8775, 0.2691, 0.77, 0.2691, 0.77, 0.009766, 0.77, 0.5463, 0.77, 0.2691, 0.8775, 0.2691, 0.8775, 0.5463, 0.77, 0.755, 0.77, 0.5463, 0.8775, 0.5463, 0.8775, 0.755, 0.1048, 0.009766, 0.2001, 0.2691, 0.1048, 0.2691, 0.1048, 0.5463, 0.1048, 0.2691, 0.2001, 0.2691, 0.2001, 0.5463, 0.1048, 0.755, 0.1048, 0.5463, 0.2001, 0.5463, 0.2001, 0.755, 0.6922, 0.01334, 0.6922, 0.4257, 0.6866, 0.4257, 0.6866, 0.01334, 0.8468, 0.5375, 0.8468, 0.8307, 0.8428, 0.8307, 0.8428, 0.5375, 0.6922, 0.01334, 0.7079, 0.01334, 0.7079, 0.4257, 0.6922, 0.4257, 0.8468, 0.5375, 0.8684, 0.5375, 0.8684, 0.8307, 0.8468, 0.8307, 0.7232, 0.01334, 0.7232, 0.4257, 0.7176, 0.4257, 0.7176, 0.01334, 0.883, 0.6854, 0.883, 0.9786, 0.879, 0.9786, 0.879, 0.6854, 0.7232, 0.01334, 0.7389, 0.01334, 0.7389, 0.4257, 0.7232, 0.4257, 0.883, 0.6854, 0.9047, 0.6854, 0.9047, 0.9786, 0.883, 0.9786, 0.7978, 0.48, 0.7978, 0.01762, 0.8114, 0.01762, 0.8114, 0.48, 0.7366, 0.4415, 0.7366, 0.9547, 0.7209, 0.9547, 0.7209, 0.4415, 0.8114, 0.48, 0.8114, 0.01762, 0.8256, 0.01762, 0.8256, 0.48, 0.7209, 0.4415, 0.7209, 0.9547, 0.7152, 0.9547, 0.7152, 0.4415, 0.8256, 0.48, 0.8256, 0.01762, 0.8307, 0.01762, 0.8307, 0.48, 0.7908, 0.48, 0.7908, 0.01762, 0.7924, 0.01762, 0.7924, 0.48, 0.7854, 0.48, 0.7854, 0.01762, 0.7908, 0.01762, 0.7908, 0.48, 0.7978, 0.01762, 0.7978, 0.48, 0.7924, 0.48, 0.7924, 0.01762, 0.7706, 0.4416, 0.7706, 0.9546, 0.7549, 0.9546, 0.7549, 0.4416, 0.6812, 0.9547, 0.6812, 0.4416, 0.6969, 0.4416, 0.6969, 0.9547, 0.7549, 0.4416, 0.7549, 0.9546, 0.7493, 0.9546, 0.7493, 0.4416, 0.6969, 0.9547, 0.6969, 0.4416, 0.7025, 0.4416, 0.7025, 0.9547, 0.4262, 0.009766, 0.4262, 0.4768, 0.01388, 0.4768, 0.01388, 0.009766, 0.4246, 0.4882, 0.4246, 0.9552, 0.01221, 0.9552, 0.01221, 0.4882, 0.9854, 0.9177, 0.9854, 0.4748, 0.9868, 0.4748, 0.9868, 0.9177, 0.9835, 0.9177, 0.9835, 0.4748, 0.9854, 0.4748, 0.9854, 0.9177, 0.9887, 0.4748, 0.9887, 0.9177, 0.9868, 0.9177, 0.9868, 0.4748, 0.9643, 0.9178, 0.9643, 0.475, 0.9668, 0.475, 0.9668, 0.9178, 0.9608, 0.9178, 0.9608, 0.475, 0.9643, 0.475, 0.9643, 0.9178, 0.9703, 0.475, 0.9703, 0.9178, 0.9668, 0.9178, 0.9668, 0.475, 0.6649, 0.009766, 0.6649, 0.9111, 0.6636, 0.9111, 0.6636, 0.009766, 0.6668, 0.009766, 0.6668, 0.9111, 0.6649, 0.9111, 0.6649, 0.009766, 0.6616, 0.9111, 0.6616, 0.009766, 0.6636, 0.009766, 0.6636, 0.9111, 0.4861, 0.009766, 0.4963, 0.009766, 0.4963, 0.9198, 0.4861, 0.9198, 0.911, 0.6537, 0.8995, 0.6537, 0.8995, 0.1406, 0.911, 0.1406, 0.8264, 0.9822, 0.8157, 0.9822, 0.8157, 0.4943, 0.8264, 0.4943, 0.9352, 0.445, 0.9467, 0.445, 0.9467, 0.9581, 0.9352, 0.9581, 0.5991, 0.9198, 0.5931, 0.9198, 0.5931, 0.009766, 0.5991, 0.009766, 0.9467, 0.439, 0.9467, 0.445, 0.9352, 0.445, 0.9217, 0.445, 0.9217, 0.439, 0.6242, 0.009766, 0.6242, 0.9198, 0.5991, 0.9198, 0.5991, 0.009766, 0.872, 0.5227, 0.872, 0.00958, 0.8832, 0.00958, 0.8832, 0.5227, 0.8995, 0.1345, 0.9245, 0.1345, 0.9245, 0.1406, 0.911, 0.1406, 0.8995, 0.1406, 0.5113, 0.009766, 0.5352, 0.009766, 0.5352, 0.9198, 0.5113, 0.9198, 0.4737, 0.02099, 0.4737, 0.009766, 0.4861, 0.009766, 0.4861, 0.9198, 0.4737, 0.9198, 0.4737, 0.9086, 0.9352, 0.9581, 0.9467, 0.9581, 0.9467, 0.9683, 0.9228, 0.9683, 0.9228, 0.9581, 0.911, 0.6537, 0.9234, 0.6537, 0.9234, 0.6639, 0.8995, 0.6639, 0.8995, 0.6537, 0.9467, 0.9683, 0.9467, 0.9722, 0.9228, 0.9722, 0.9228, 0.9683, 0.5019, 0.009766, 0.5057, 0.009766, 0.5057, 0.9198, 0.5019, 0.9198, 0.9234, 0.6639, 0.9234, 0.6677, 0.8995, 0.6677, 0.8995, 0.6639, 0.5057, 0.009766, 0.5113, 0.009766, 0.5113, 0.9198, 0.5057, 0.9198, 0.9228, 0.9683, 0.9228, 0.9722, 0.9172, 0.9722, 0.9172, 0.9683, 0.4963, 0.009766, 0.5019, 0.009766, 0.5019, 0.9198, 0.4963, 0.9198, 0.9234, 0.6677, 0.9234, 0.6639, 0.929, 0.6639, 0.929, 0.6677, 0.872, 0.00958, 0.872, 0.5227, 0.8395, 0.5227, 0.8395, 0.00958, 0.5796, 0.02099, 0.5796, 0.9086, 0.547, 0.9086, 0.547, 0.02099, 0.8157, 0.4943, 0.8157, 0.9822, 0.7847, 0.9822, 0.7847, 0.4943, 0.4412, 0.9086, 0.4412, 0.02099, 0.4737, 0.02099, 0.4737, 0.9086, 0.5931, 0.9198, 0.5796, 0.9198, 0.5796, 0.9086, 0.5796, 0.02099, 0.5796, 0.009766, 0.5931, 0.009766, 0.9874, 0.4646, 0.9874, 0.02177, 0.9887, 0.02177, 0.9887, 0.4646, 0.9854, 0.4646, 0.9854, 0.02177, 0.9874, 0.02177, 0.9874, 0.4646, 0.9907, 0.02177, 0.9907, 0.4646, 0.9887, 0.4646, 0.9887, 0.02177, 0.9663, 0.4647, 0.9663, 0.022, 0.9687, 0.022, 0.9687, 0.4647, 0.9627, 0.4647, 0.9627, 0.022, 0.9663, 0.022, 0.9663, 0.4647, 0.9722, 0.022, 0.9722, 0.4647, 0.9687, 0.4647, 0.9687, 0.022, 0.6432, 0.009766, 0.6432, 0.9111, 0.6419, 0.9111, 0.6419, 0.009766, 0.6451, 0.009766, 0.6451, 0.9111, 0.6432, 0.9111, 0.6432, 0.009766, 0.6399, 0.9111, 0.6399, 0.009766, 0.6419, 0.009766, 0.6419, 0.9111, 1.968, -5.224e-05, 7.174e-09, 0.0, 2.122e-05, 1.0, 1.968, 1.0, 2.122e-05, 1.0, 4.259e-05, 1.773, 1.968, 2.002, 1.968, 0.9998, 2.549, 1.0, 2.549, -1.8e-07, 0.5818, -4.587e-05, 0.5818, 1.0, 0.5817, 2.002, 2.549, 1.773, 2.549, 1.0, 0.5817, 0.9998, 0.5941, 1.0, 0.5941, -7.515e-06, -1.21e-06, -1.47e-05, -4.768e-07, 1.0, 1.188, 1.0, 1.188, -3.466e-06, 0.5941, -7.515e-06, 0.5941, 1.0, 0.5941, 1.991, 1.188, 1.991, 1.188, 1.0, 0.5941, 1.0, 4.172e-07, 1.991, 0.5941, 1.991, 0.5941, 1.0, 2.086e-07, 1.0, 0.77, 0.009766, 0.677, 0.2691, 0.77, 0.2691, 0.77, 0.009766, 0.677, 0.009766, 0.677, 0.2691, 0.1048, 0.009766, 0.009766, 0.009766, 0.009766, 0.2691, 0.1048, 0.2691, 0.01358, 0.8634, 0.729, 0.8634, 0.729, 0.7684, 0.01358, 0.7684, 0.7303, 0.8754, 0.01489, 0.8754, 0.01489, 0.9829, 0.7303, 0.9829, 0.2001, 0.009766, 0.1048, 0.009766, 0.2001, 0.2691, 0.677, 0.009766, 0.2001, 0.009766, 0.2001, 0.2691, 0.677, 0.2691, 0.8775, 0.009766, 0.77, 0.009766, 0.77, 0.2691, 0.8775, 0.2691, 0.1048, 0.009766, 0.1048, 0.2691, 0.2001, 0.2691])
me_mesh.materials.append(mat_wall_b_front_mtl1)
me_mesh.materials.append(mat_wall_c_btm_mtl)
me_mesh.materials.append(mat_walledge_b_mtl)
me_mesh.materials.append(mat_roof_a_mtl)
me_mesh.materials.append(mat_wall_b_top_mtl1)
me_mesh.materials.append(mat_window_a_mtl)
me_mesh.update()
me_mesh.normals_split_custom_set([tuple(v) for v in zip(*[iter([2.777e-07, 1.606e-05, 1.0, 0.0, 0.0, 1.0, 0.0, 0.0, 1.0, 0.0, 0.0, 1.0, 0.0, 0.0, 1.0, 0.0, 0.0, 1.0, 0.0, 0.0, 1.0, 0.0, 0.0, 1.0, 0.0, 0.0, 1.0, 0.0, 0.0, 1.0, 0.0, 0.0, 1.0, 0.0, 0.0, 1.0, 0.0, 0.0, 1.0, 0.0, 0.0, 1.0, 0.0, 0.0, 1.0, 2.777e-07, 1.606e-05, 1.0, 0.0, 0.0, 1.0, 0.0, 0.0, 1.0, -5.656e-08, 1.611e-05, 1.0, 0.0, 0.0, 1.0, 0.0, 0.0, 1.0, -8.484e-08, 2.416e-05, 1.0, 0.0, 0.0, 1.0, 0.0, 0.0, 1.0, 0.0, 0.0, 1.0, 0.0, 0.0, 1.0, 0.0, 0.0, 1.0, 0.0, 0.0, 1.0, 0.0, 0.0, 1.0, 0.0, 0.0, 1.0, -5.656e-08, 1.611e-05, 1.0, -8.484e-08, 2.416e-05, 1.0, -1.697e-07, 4.832e-05, 1.0, -1.697e-07, 4.832e-05, 1.0, 8.329e-07, 4.819e-05, 1.0, 8.329e-07, 4.819e-05, 1.0, 4.165e-07, 2.41e-05, 1.0, 2.777e-07, 1.606e-05, 1.0, 0.0, 0.0, 1.0, 0.0, 0.0, 1.0, -5.656e-08, 1.611e-05, 1.0, 0.0, 0.0, 1.0, 0.0, 0.0, 1.0, 0.0, 0.0, 1.0, 0.0, 0.0, 1.0, 1.0, -3.171e-09, 0.0, 1.0, -3.171e-09, 0.0, 1.0, 3.905e-09, 0.0, 1.0, 3.905e-09, 0.0, 1.0, 3.905e-09, 0.0, 1.0, 3.905e-09, 0.0, 1.0, 1.098e-08, 0.0, 1.0, 1.098e-08, 0.0, 0.0, -2.392e-05, -1.0, 0.0, -2.392e-05, -1.0, 0.0, -2.392e-05, -1.0, 0.0, -2.392e-05, -1.0, -1.0, 0.0, 0.0, -1.0, 0.0, 0.0, -1.0, 0.0, 0.0, -1.0, 0.0, 0.0, -1.0, 0.0, 0.0, -1.0, 0.0, 0.0, -1.0, 0.0, 0.0, -1.0, 0.0, 0.0, 0.0, -2.392e-05, -1.0, 0.0, -2.392e-05, -1.0, 0.0, -2.392e-05, -1.0, 0.0, -2.392e-05, -1.0, -0.5772, -0.5776, -0.5773, -0.577, -0.5777, 0.5773, -0.7071, 0.0, 0.7071, -0.7071, 0.0, -0.7071, 0.5775, -0.5774, -0.5772, -0.5772, -0.5776, -0.5773, -0.7071, 0.0, -0.7071, 0.7071, 0.0, -0.7071, 0.0, 0.7071, 0.7071, -0.05494, 0.9981, 0.02748, -0.5936, 0.5601, -0.5778, -0.5774, 0.5774, 0.5774, -0.577, -0.5777, 0.5773, 0.0008379, -0.7068, 0.7074, 2.893e-05, 0.0, 1.0, -0.7071, 0.0, 0.7071, 0.0006496, -1.0, 0.0002538, 0.0008379, -0.7068, 0.7074, -0.577, -0.5777, 0.5773, -0.5772, -0.5776, -0.5773, 0.7072, -0.7071, 0.0003589, 0.0006496, -1.0, 0.0002538, -0.5772, -0.5776, -0.5773, 0.5775, -0.5774, -0.5772, 0.5775, -0.5774, -0.5772, 0.7071, 0.0, -0.7071, 1.0, 0.0, 0.0, 0.7072, -0.7071, 0.0003589, -0.05494, 0.9981, 0.02748, 0.6644, 0.7461, 0.04409, 0.5553, 0.6236, -0.5502, -0.5936, 0.5601, -0.5778, -0.7071, 0.0, 0.7071, 1.471e-05, 0.0, 1.0, -1.433e-07, 0.0, 1.0, -0.7071, 0.0, 0.7071, -0.7071, 0.0, -0.7071, -0.7071, 0.0, 0.7071, -0.7071, 0.0, 0.7071, -0.7071, 0.0, -0.7071, 0.7071, 0.0, -0.7071, -0.7071, 0.0, -0.7071, -0.7071, 0.0, -0.7071, 0.7071, 0.0, -0.7071, 1.0, 0.0, 0.0, 0.7071, 0.0, -0.7071, 0.7071, 0.0, -0.7071, 1.0, 0.0, 0.0, -0.7071, 0.0, 0.7071, 2.893e-05, 0.0, 1.0, 1.471e-05, 0.0, 1.0, -0.7071, 0.0, 0.7071, -0.7071, 0.0, -0.7071, -0.7071, 0.0, 0.7071, -0.7071, 0.0, 0.7071, -0.7071, 0.0, -0.7071, 0.7071, 0.0, -0.7071, -0.7071, 0.0, -0.7071, -0.7071, 0.0, -0.7071, 0.7071, 0.0, -0.7071, 1.0, 0.0, 0.0, 0.7071, 0.0, -0.7071, 0.7071, 0.0, -0.7071, 1.0, 0.0, 0.0, -0.7071, 0.0, 0.7071, -1.433e-07, 0.0, 1.0, 0.0, 0.7071, 0.7071, -0.5774, 0.5774, 0.5774, -0.7071, 0.0, -0.7071, -0.7071, 0.0, 0.7071, -0.5774, 0.5774, 0.5774, -0.5936, 0.5601, -0.5778, 0.7071, 0.0, -0.7071, -0.7071, 0.0, -0.7071, -0.5936, 0.5601, -0.5778, 0.5553, 0.6236, -0.5502, 1.0, 0.0, 0.0, 0.7071, 0.0, -0.7071, 0.5553, 0.6236, -0.5502, 0.6644, 0.7461, 0.04409, 0.5773, -0.5776, -0.5772, -0.5773, -0.5777, -0.577, -0.7071, 0.0, -0.7071, 0.7071, 0.0, -0.7071, 0.5772, -0.5774, 0.5775, 0.5773, -0.5776, -0.5772, 0.7071, 0.0, -0.7071, 0.7071, 0.0, 0.7071, -0.7071, 0.7071, 2.569e-05, -0.02745, 0.9981, -0.05488, 0.5778, 0.5601, -0.5936, -0.5774, 0.5774, -0.5773, -0.5773, -0.5777, -0.577, -0.7074, -0.7068, 0.0008179, -1.0, 0.0, 0.0, -0.7071, 0.0, -0.7071, -0.0002538, -1.0, 0.0006495, -0.7074, -0.7068, 0.0008179, -0.5773, -0.5777, -0.577, 0.5773, -0.5776, -0.5772, -0.000359, -0.7071, 0.7072, -0.0002538, -1.0, 0.0006495, 0.5773, -0.5776, -0.5772, 0.5772, -0.5774, 0.5775, 0.5772, -0.5774, 0.5775, 0.7071, 0.0, 0.7071, 0.0, 0.0, 1.0, -0.000359, -0.7071, 0.7072, -0.02745, 0.9981, -0.05488, -0.0441, 0.7461, 0.6644, 0.5502, 0.6236, 0.5553, 0.5778, 0.5601, -0.5936, -0.7071, 0.0, -0.7071, -1.0, 0.0, 0.0, -1.0, 0.0, 0.0, -0.7071, 0.0, -0.7071, 0.7071, 0.0, -0.7071, -0.7071, 0.0, -0.7071, -0.7071, 0.0, -0.7071, 0.7071, 0.0, -0.7071, 0.7071, 0.0, 0.7071, 0.7071, 0.0, -0.7071, 0.7071, 0.0, -0.7071, 0.7071, 0.0, 0.7071, 0.0, 0.0, 1.0, 0.7071, 0.0, 0.7071, 0.7071, 0.0, 0.7071, 0.0, 0.0, 1.0, -0.7071, 0.0, -0.7071, -1.0, 0.0, 0.0, -1.0, 0.0, 0.0, -0.7071, 0.0, -0.7071, 0.7071, 0.0, -0.7071, -0.7071, 0.0, -0.7071, -0.7071, 0.0, -0.7071, 0.7071, 0.0, -0.7071, 0.7071, 0.0, 0.7071, 0.7071, 0.0, -0.7071, 0.7071, 0.0, -0.7071, 0.7071, 0.0, 0.7071, 0.0, 0.0, 1.0, 0.7071, 0.0, 0.7071, 0.7071, 0.0, 0.7071, 0.0, 0.0, 1.0, -0.7071, 0.0, -0.7071, -1.0, 0.0, 0.0, -0.7071, 0.7071, 2.569e-05, -0.5774, 0.5774, -0.5773, 0.7071, 0.0, -0.7071, -0.7071, 0.0, -0.7071, -0.5774, 0.5774, -0.5773, 0.5778, 0.5601, -0.5936, 0.7071, 0.0, 0.7071, 0.7071, 0.0, -0.7071, 0.5778, 0.5601, -0.5936, 0.5502, 0.6236, 0.5553, 0.0, 0.0, 1.0, 0.7071, 0.0, 0.7071, 0.5502, 0.6236, 0.5553, -0.0441, 0.7461, 0.6644, 0.5847, 0.534, -0.6107, -0.5847, 0.534, -0.6107, -0.6783, 0.7348, 1.829e-07, 0.6783, 0.7348, 1.829e-07, 0.3369, -0.923, -0.1861, 0.5707, -0.6182, -0.5405, 0.7384, -0.6743, -6.939e-07, 0.6783, -0.7348, -7.561e-07, 0.5707, -0.6182, -0.5405, 0.5847, 0.534, -0.6107, 0.6783, 0.7348, 1.829e-07, 0.7384, -0.6743, -6.939e-07, 0.5847, 0.534, -0.6107, 0.5707, -0.6182, -0.5405, -0.5707, -0.6182, -0.5405, -0.5847, 0.534, -0.6107, 0.5706, -0.6182, -0.5405, 0.3369, -0.923, -0.1861, 0.6783, -0.7348, -7.561e-07, 0.7414, -0.6667, 0.07648, 0.3369, -0.923, -0.1861, 0.5706, -0.6182, -0.5405, -0.5706, -0.6182, -0.5405, -0.3369, -0.923, -0.1861, 0.5707, -0.6182, -0.5405, 0.3369, -0.923, -0.1861, -0.3369, -0.923, -0.1861, -0.5707, -0.6182, -0.5405, 0.5706, -0.6182, 0.5405, 0.3369, -0.923, 0.1861, 0.6783, -0.7348, -7.561e-07, 0.7384, -0.6743, -6.939e-07, 0.5847, 0.534, 0.6107, 0.5706, -0.6182, 0.5405, 0.7384, -0.6743, -6.939e-07, 0.6783, 0.7348, 1.829e-07, 0.3369, -0.923, 0.1861, 0.5706, -0.6182, 0.5405, 0.7414, -0.6667, 0.07648, 0.6783, -0.7348, -7.561e-07, -0.5707, -0.6182, -0.5405, -0.3369, -0.923, -0.1861, -0.6783, -0.7348, -4.466e-07, -0.7384, -0.6743, -4.099e-07, -0.5847, 0.534, -0.6107, -0.5707, -0.6182, -0.5405, -0.7384, -0.6743, -4.099e-07, -0.6783, 0.7348, 1.829e-07, -0.3369, -0.923, -0.1861, -0.5706, -0.6182, -0.5405, -0.7885, -0.615, 4.825e-07, -0.6783, -0.7348, -4.466e-07, -0.5847, 0.534, 0.6107, 0.5847, 0.534, 0.6107, 0.6783, 0.7348, 1.829e-07, -0.6783, 0.7348, 1.829e-07, -0.3369, -0.923, 0.1861, -0.5706, -0.6182, 0.5405, -0.7384, -0.6743, -4.099e-07, -0.6783, -0.7348, -4.466e-07, -0.5706, -0.6182, 0.5405, -0.5847, 0.534, 0.6107, -0.6783, 0.7348, 1.829e-07, -0.7384, -0.6743, -4.099e-07, 0.5847, 0.534, 0.6107, -0.5847, 0.534, 0.6107, -0.5706, -0.6182, 0.5405, 0.5706, -0.6182, 0.5405, -0.5706, -0.6182, 0.5405, -0.3369, -0.923, 0.1861, -0.6783, -0.7348, -4.466e-07, -0.7885, -0.615, 4.825e-07, 0.3369, -0.923, 0.1861, -0.3369, -0.923, 0.1861, -0.5706, -0.6182, 0.5405, 0.5706, -0.6182, 0.5405, 0.5706, -0.6182, 0.5405, -0.5706, -0.6182, 0.5405, -0.3369, -0.923, 0.1861, 0.3369, -0.923, 0.1861, 8.221e-08, -0.9929, -0.1185, 0.0, -0.991, 0.1335, 0.5706, -0.6182, -0.5405, 0.7414, -0.6667, 0.07648, -0.5706, -0.6182, -0.5405, 0.0, -0.991, 0.1335, -7.86e-07, -0.9928, -0.1198, -0.7885, -0.615, 4.825e-07, -0.5706, -0.6182, -0.5405, 0.5706, -0.6182, -0.5405, 0.0, -0.991, 0.1335, 0.0, -0.991, 0.1335, 0.5706, -0.6182, 0.5405, -0.5706, -0.6182, 0.5405, -7.4e-08, -0.991, -0.1335, 8.339e-08, -0.991, -0.1335, -7.86e-07, -0.9928, -0.1198, -7.4e-08, -0.991, -0.1335, -0.5706, -0.6182, 0.5405, -0.7885, -0.615, 4.825e-07, 0.5706, -0.6182, 0.5405, 8.339e-08, -0.991, -0.1335, 8.221e-08, -0.9929, -0.1185, 0.7414, -0.6667, 0.07648, 0.6783, 0.7348, 8.054e-07, -0.6783, 0.7348, 8.054e-07, -0.5847, 0.534, 0.6107, 0.5847, 0.534, 0.6107, 0.6783, 0.7348, 8.054e-07, 0.5847, 0.534, -0.6107, -0.5847, 0.534, -0.6107, -0.6783, 0.7348, 8.054e-07, -1.0, 0.0, 0.0, -0.675, 0.0, 0.7378, -0.5847, 0.534, 0.6107, -0.6783, 0.7348, 8.054e-07, -0.675, 0.0, 0.7378, 0.675, 0.0, 0.7378, 0.5847, 0.534, 0.6107, -0.5847, 0.534, 0.6107, 0.675, 0.0, 0.7378, 1.0, 0.0, 0.0, 0.6783, 0.7348, 8.054e-07, 0.5847, 0.534, 0.6107, 1.0, 0.0, 0.0, 0.675, 0.0, -0.7378, 0.5847, 0.534, -0.6107, 0.6783, 0.7348, 8.054e-07, 0.675, 0.0, -0.7378, -0.675, 0.0, -0.7378, -0.5847, 0.534, -0.6107, 0.5847, 0.534, -0.6107, -0.675, 0.0, -0.7378, -1.0, 0.0, 0.0, -0.6783, 0.7348, 8.054e-07, -0.5847, 0.534, -0.6107, 1.0, 0.0, 0.0, 1.0, 0.0, 0.0, 1.0, 0.0, 0.0, 1.0, 0.0, 0.0, 1.0, 0.0, 0.0, 1.0, 0.0, 0.0, 1.0, 0.0, 0.0, 1.0, 0.0, 0.0, 0.0, -1.883e-05, -1.0, 0.0, -1.883e-05, -1.0, 0.0, -1.883e-05, -1.0, 0.0, -1.883e-05, -1.0, 0.0, -1.883e-05, -1.0, 0.0, -1.883e-05, -1.0, 0.0, -1.883e-05, -1.0, 0.0, -1.883e-05, -1.0, -1.0, 2.16e-08, 0.0, -1.0, 2.156e-08, 0.0, -1.0, 3.773e-08, 0.0, -1.0, 3.773e-08, 0.0, -1.0, 5.38e-09, 0.0, -1.0, 5.38e-09, 0.0, -1.0, 2.156e-08, 0.0, -1.0, 2.16e-08, 0.0, 4.143e-05, 1.0, -0.0001265, 4.675e-05, 1.0, -0.0001264, 4.133e-05, 1.0, -0.0001265, 4.683e-05, 1.0, -0.0001264, 5.365e-08, -0.7063, -0.7079, 6.052e-08, 0.7079, -0.7063, 1.188e-07, 0.7079, -0.7063, 1.108e-07, -0.7063, -0.7079, -4.91e-09, -1.0, -0.001158, 5.365e-08, -0.7063, -0.7079, 1.108e-07, -0.7063, -0.7079, -4.917e-09, -1.0, -0.001158, 6.052e-08, 0.7079, -0.7063, 4.801e-09, 1.0, 0.001159, 6.482e-09, 1.0, 0.001158, 1.188e-07, 0.7079, -0.7063, -3.467e-09, -0.7063, -0.7079, 5.365e-08, -0.7063, -0.7079, -4.91e-09, -1.0, -0.001158, -4.904e-09, -1.0, -0.001159, -3.467e-09, -0.7063, -0.7079, 2.207e-09, 0.7079, -0.7063, 6.052e-08, 0.7079, -0.7063, 5.365e-08, -0.7063, -0.7079, 2.207e-09, 0.7079, -0.7063, 3.121e-09, 1.0, 0.00116, 4.801e-09, 1.0, 0.001159, 6.052e-08, 0.7079, -0.7063, 0.5772, -0.5776, 0.5773, 0.577, -0.5777, -0.5773, 0.7071, 0.0, -0.7071, 0.7071, 0.0, 0.7071, -0.5775, -0.5774, 0.5772, 0.5772, -0.5776, 0.5773, 0.7071, 0.0, 0.7071, -0.7072, 0.0, 0.7071, -3.836e-05, 0.7071, -0.7071, 0.05494, 0.9981, -0.02745, 0.5936, 0.5601, 0.5778, 0.5773, 0.5773, -0.5774, 0.577, -0.5777, -0.5773, -0.0008478, -0.7069, -0.7074, -3.042e-05, 0.0, -1.0, 0.7071, 0.0, -0.7071, -0.0006495, -1.0, -0.0002538, -0.0008478, -0.7069, -0.7074, 0.577, -0.5777, -0.5773, 0.5772, -0.5776, 0.5773, -0.7071, -0.7071, -0.0004309, -0.0006495, -1.0, -0.0002538, 0.5772, -0.5776, 0.5773, -0.5775, -0.5774, 0.5772, -0.5775, -0.5774, 0.5772, -0.7072, 0.0, 0.7071, -1.0, 0.0, -0.0001017, -0.7071, -0.7071, -0.0004309, 0.05494, 0.9981, -0.02745, -0.6644, 0.7461, -0.04414, -0.5554, 0.6236, 0.5502, 0.5936, 0.5601, 0.5778, 0.7071, 0.0, -0.7071, -2.617e-05, 0.0, -1.0, -4.391e-05, 0.0, -1.0, 0.7071, 0.0, -0.7071, 0.7071, 0.0, 0.7071, 0.7071, 0.0, -0.7071, 0.7071, 0.0, -0.7071, 0.7071, 0.0, 0.7071, -0.7072, 0.0, 0.7071, 0.7071, 0.0, 0.7071, 0.7071, 0.0, 0.7071, -0.7072, 0.0, 0.7071, -1.0, 0.0, -0.0001017, -0.7072, 0.0, 0.7071, -0.7072, 0.0, 0.7071, -1.0, 0.0, -0.0001017, 0.7071, 0.0, -0.7071, -3.042e-05, 0.0, -1.0, -2.617e-05, 0.0, -1.0, 0.7071, 0.0, -0.7071, 0.7071, 0.0, 0.7071, 0.7071, 0.0, -0.7071, 0.7071, 0.0, -0.7071, 0.7071, 0.0, 0.7071, -0.7072, 0.0, 0.7071, 0.7071, 0.0, 0.7071, 0.7071, 0.0, 0.7071, -0.7072, 0.0, 0.7071, -1.0, 0.0, -0.0001017, -0.7072, 0.0, 0.7071, -0.7072, 0.0, 0.7071, -1.0, 0.0, -0.0001017, 0.7071, 0.0, -0.7071, -4.391e-05, 0.0, -1.0, -3.836e-05, 0.7071, -0.7071, 0.5773, 0.5773, -0.5774, 0.7071, 0.0, 0.7071, 0.7071, 0.0, -0.7071, 0.5773, 0.5773, -0.5774, 0.5936, 0.5601, 0.5778, -0.7072, 0.0, 0.7071, 0.7071, 0.0, 0.7071, 0.5936, 0.5601, 0.5778, -0.5554, 0.6236, 0.5502, -1.0, 0.0, -0.0001017, -0.7072, 0.0, 0.7071, -0.5554, 0.6236, 0.5502, -0.6644, 0.7461, -0.04414, 0.7074, 0.7068, -5.989e-08, 0.7069, -0.7073, 0.0, 0.7071, -0.7071, 0.0, 0.7071, 0.7071, -6.246e-08, 0.7069, -0.7073, 0.0, 0.0, -1.0, 0.0, 0.0, -1.0, 0.0, 0.7071, -0.7071, 0.0, 0.7074, 0.7068, -5.989e-08, 0.7071, 0.7071, -6.246e-08, 6.104e-12, 1.0, -8.834e-08, 9.402e-12, 1.0, -8.473e-08, 0.7071, -0.7071, 0.0, 0.0, -1.0, 0.0, 0.0, -1.0, 0.0, 0.7074, -0.7069, 0.0, 0.7071, 0.7071, -6.231e-08, 0.7071, -0.7071, 0.0, 0.7074, -0.7069, 0.0, 0.7069, 0.7074, -6.504e-08, 2.338e-12, 1.0, -8.812e-08, 0.7071, 0.7071, -6.231e-08, 0.7069, 0.7074, -6.504e-08, 1.871e-12, 1.0, -9.195e-08, 0.7071, -0.7071, 0.0, 0.0, -1.0, 0.0, 0.0, -1.0, 0.0, 0.7071, -0.7071, 0.0, 0.7071, 0.7071, -6.231e-08, 0.7071, -0.7071, 0.0, 0.7071, -0.7071, 0.0, 0.7071, 0.7071, -6.231e-08, 2.806e-12, 1.0, -8.812e-08, 0.7071, 0.7071, -6.231e-08, 0.7071, 0.7071, -6.231e-08, 2.338e-12, 1.0, -8.812e-08, 0.7071, -0.7071, 0.0, 0.0, -1.0, 0.0, 0.0, -1.0, 0.0, 0.7071, -0.7071, 0.0, 0.7071, 0.7071, -6.246e-08, 0.7071, -0.7071, 0.0, 0.7071, -0.7071, 0.0, 0.7071, 0.7071, -6.231e-08, 6.104e-12, 1.0, -8.834e-08, 0.7071, 0.7071, -6.246e-08, 0.7071, 0.7071, -6.231e-08, 2.806e-12, 1.0, -8.812e-08, -0.7071, -0.7071, 0.0, 0.0, -1.0, 0.0, 0.0, -1.0, 0.0, -0.7074, -0.7069, 0.0, -0.7071, 0.7071, 6.503e-08, -0.7071, -0.7071, 0.0, -0.7074, -0.7069, 0.0, -0.7069, 0.7074, 6.505e-08, 0.0, 1.0, 9.196e-08, -0.7071, 0.7071, 6.503e-08, -0.7069, 0.7074, 6.505e-08, 0.0, 1.0, 9.196e-08, -0.7071, -0.7071, 0.0, 0.0, -1.0, 0.0, 0.0, -1.0, 0.0, -0.7071, -0.7071, 0.0, -0.7071, 0.7071, 6.232e-08, -0.7071, -0.7071, 0.0, -0.7071, -0.7071, 0.0, -0.7071, 0.7071, 6.503e-08, 0.0, 1.0, 8.813e-08, -0.7071, 0.7071, 6.232e-08, -0.7071, 0.7071, 6.503e-08, 0.0, 1.0, 9.196e-08, -0.7071, -0.7071, 0.0, 0.0, -1.0, 0.0, 0.0, -1.0, 0.0, -0.7071, -0.7071, 0.0, -0.7071, 0.7071, 5.961e-08, -0.7071, -0.7071, 0.0, -0.7071, -0.7071, 0.0, -0.7071, 0.7071, 6.232e-08, 0.0, 1.0, 8.43e-08, -0.7071, 0.7071, 5.961e-08, -0.7071, 0.7071, 6.232e-08, 0.0, 1.0, 8.813e-08, -0.7069, -0.7074, 0.0, 0.0, -1.0, 0.0, 0.0, -1.0, 0.0, -0.7071, -0.7071, 0.0, -0.7074, 0.7069, 5.959e-08, -0.7069, -0.7074, 0.0, -0.7071, -0.7071, 0.0, -0.7071, 0.7071, 5.961e-08, 0.0, 1.0, 8.43e-08, -0.7074, 0.7069, 5.959e-08, -0.7071, 0.7071, 5.961e-08, 0.0, 1.0, 8.43e-08, -0.5773, -0.5775, 0.5772, 0.5773, -0.5777, 0.5771, 0.7071, 0.0, 0.7071, -0.7071, 0.0, 0.7071, -0.5772, -0.5774, -0.5775, -0.5773, -0.5775, 0.5772, -0.7071, 0.0, 0.7071, -0.7071, 0.0, -0.7071, 0.7071, 0.7071, 0.0, 0.02751, 0.9981, 0.05503, -0.5778, 0.5601, 0.5936, 0.5774, 0.5774, 0.5774, 0.5773, -0.5777, 0.5771, 0.7074, -0.7069, -0.0008135, 1.0, 0.0, 0.0, 0.7071, 0.0, 0.7071, 0.0002724, -1.0, -0.0006491, 0.7074, -0.7069, -0.0008135, 0.5773, -0.5777, 0.5771, -0.5773, -0.5775, 0.5772, 0.0003513, -0.7071, -0.7071, 0.0002724, -1.0, -0.0006491, -0.5773, -0.5775, 0.5772, -0.5772, -0.5774, -0.5775, -0.5772, -0.5774, -0.5775, -0.7071, 0.0, -0.7071, 0.0, 0.0, -1.0, 0.0003513, -0.7071, -0.7071, 0.02751, 0.9981, 0.05503, 0.0441, 0.7461, -0.6644, -0.5502, 0.6236, -0.5553, -0.5778, 0.5601, 0.5936, 0.7071, 0.0, 0.7071, 1.0, 0.0, 0.0, 1.0, 0.0, 0.0, 0.7071, 0.0, 0.7071, -0.7071, 0.0, 0.7071, 0.7071, 0.0, 0.7071, 0.7071, 0.0, 0.7071, -0.7071, 0.0, 0.7071, -0.7071, 0.0, -0.7071, -0.7071, 0.0, 0.7071, -0.7071, 0.0, 0.7071, -0.7071, 0.0, -0.7071, 0.0, 0.0, -1.0, -0.7071, 0.0, -0.7071, -0.7071, 0.0, -0.7071, 0.0, 0.0, -1.0, 0.7071, 0.0, 0.7071, 1.0, 0.0, 0.0, 1.0, 0.0, 0.0, 0.7071, 0.0, 0.7071, -0.7071, 0.0, 0.7071, 0.7071, 0.0, 0.7071, 0.7071, 0.0, 0.7071, -0.7071, 0.0, 0.7071, -0.7071, 0.0, -0.7071, -0.7071, 0.0, 0.7071, -0.7071, 0.0, 0.7071, -0.7071, 0.0, -0.7071, 0.0, 0.0, -1.0, -0.7071, 0.0, -0.7071, -0.7071, 0.0, -0.7071, 0.0, 0.0, -1.0, 0.7071, 0.0, 0.7071, 1.0, 0.0, 0.0, 0.7071, 0.7071, 0.0, 0.5774, 0.5774, 0.5774, -0.7071, 0.0, 0.7071, 0.7071, 0.0, 0.7071, 0.5774, 0.5774, 0.5774, -0.5778, 0.5601, 0.5936, -0.7071, 0.0, -0.7071, -0.7071, 0.0, 0.7071, -0.5778, 0.5601, 0.5936, -0.5502, 0.6236, -0.5553, 0.0, 0.0, -1.0, -0.7071, 0.0, -0.7071, -0.5502, 0.6236, -0.5553, 0.0441, 0.7461, -0.6644, -1.116e-06, 0.7063, 0.7079, -1.116e-06, 0.7063, 0.7079, 0.0, -0.7079, 0.7063, 0.0, -0.7079, 0.7063, -1.578e-06, 1.0, 0.001157, -1.578e-06, 1.0, 0.001157, -1.116e-06, 0.7063, 0.7079, -1.116e-06, 0.7063, 0.7079, 0.0, -1.0, -0.001157, 0.0, -1.0, -0.001157, 0.0, -0.7079, 0.7063, 0.0, -0.7079, 0.7063, 1.002e-05, 0.7063, 0.7079, 7.965e-06, 0.7063, 0.7079, -8.672e-05, -0.7079, 0.7063, 7.222e-05, -0.7079, 0.7063, -1.75e-06, 1.0, 0.001157, -1.75e-06, 1.0, 0.001157, 7.965e-06, 0.7063, 0.7079, 1.002e-05, 0.7063, 0.7079, 9.645e-06, -1.0, -0.001149, 1.153e-05, -1.0, -0.001166, 7.222e-05, -0.7079, 0.7063, -8.672e-05, -0.7079, 0.7063, 4.165e-07, 2.41e-05, 1.0, 0.0, 0.0, 1.0, 0.0, 0.0, 1.0, 2.777e-07, 1.606e-05, 1.0, 0.0, 0.0, 1.0, 0.0, 0.0, 1.0, 0.0, 0.0, 1.0, 0.0, 0.0, 1.0, 0.0, 0.0, 1.0, 0.0, 0.0, 1.0, 0.0, 0.0, 1.0, 0.0, 0.0, 1.0, -5.656e-08, 1.611e-05, 1.0, 0.0, 0.0, 1.0, 0.0, 0.0, 1.0, 0.0, 0.0, 1.0, 0.0, 0.0, 1.0, 0.0, 0.0, 1.0, 0.0, 0.0, 1.0, 0.0, 0.0, 1.0, 0.0, 0.0, 1.0, 0.0, 0.0, 1.0, 0.0, 0.0, 1.0, 0.0, -0.7071, 0.7071, 0.0, -0.7071, 0.7071, 0.0, -1.0, 0.0, 0.0, -1.0, 0.0, 0.0, 0.7071, 0.7071, 0.0, 0.7071, 0.7071, 0.0, 1.0, 0.0, 0.0, 1.0, 0.0, 0.0, -0.7071, 0.7071, 0.0, 0.0, 1.0, 0.0, 0.0, 1.0, 0.0, -0.7071, 0.7071, 0.0, 0.7071, 0.7071, 0.0, 0.0, 1.0, 0.0, 0.0, 1.0, 0.0, 0.7071, 0.7071, 2.098e-07, -0.7071, 0.7071, 2.098e-07, -0.7071, 0.7071, 0.0, -1.0, 0.0, 0.0, -1.0, 0.0, 0.0, 0.7071, 0.7071, 0.0, 0.7071, 0.7071, 0.0, 1.0, 0.0, 0.0, 1.0, 0.0, 2.098e-07, -0.7071, 0.7071, 2.967e-07, 0.0, 1.0, 2.967e-07, 0.0, 1.0, 2.098e-07, -0.7071, 0.7071, 0.0, 0.7071, 0.7071, 0.0, 0.0, 1.0, 0.0, 0.0, 1.0, 0.0, 0.7071, 0.7071, -0.7071, 0.0, -0.7071, -0.7071, 0.0, -0.7071, -0.7071, 0.0, 0.7071, -0.7071, 0.0, 0.7071, 0.0, 0.0, 1.0, 0.0, 0.0, 1.0, -0.7071, 0.0, 0.7071, -0.7071, 0.0, 0.7071, -0.7071, 0.0, 0.7071, -0.7071, 0.0, 0.7071, 0.7071, 1.498e-06, 0.7071, 0.7071, 1.498e-06, 0.7071, -0.7071, 0.0, 0.7071, -0.7071, 0.0, 0.7071, -1.0, 0.0, 0.0, -1.0, 0.0, 0.0, 0.7071, 1.498e-06, 0.7071, 0.7071, 1.498e-06, 0.7071, 1.0, 2.119e-06, 6.104e-05, 1.0, 2.119e-06, 6.104e-05, -0.7071, 0.0, 0.7071, -0.7071, 0.0, 0.7071, -0.7071, 0.0, -0.7071, -0.7071, 0.0, -0.7071, 0.0, 0.0, 1.0, 0.0, 0.0, 1.0, -0.7071, 0.0, 0.7071, -0.7071, 0.0, 0.7071, -0.7071, 0.0, -0.7071, -0.7071, 0.0, -0.7071, -0.7071, 0.0, -0.7071, -0.7071, 0.0, -0.7071, 0.0, 0.0, 1.0, 0.0, 0.0, 1.0, -0.7071, 0.0, 0.7071, -0.7071, 0.0, 0.7071, 0.0, 0.0, 1.0, 0.0, 0.0, 1.0, 0.7071, 1.998e-06, 0.7071, 0.7071, 1.998e-06, 0.7071, -0.7071, 0.0, 0.7071, -0.7071, 0.0, 0.7071, -1.0, 0.0, 0.0, -1.0, 0.0, 0.0, 0.7071, 1.998e-06, 0.7071, 0.7071, 1.998e-06, 0.7071, 1.0, 2.825e-06, 0.0, 1.0, 2.825e-06, 0.0, 0.0, 0.0, 1.0, 0.0, 0.0, 1.0, 0.0, 0.0, 1.0, 0.0, 0.0, 1.0, 0.0, 0.0, 1.0, 0.0, 0.0, 1.0, 0.0, 0.0, 1.0, 0.0, 0.0, 1.0, -6.472e-07, 0.8003, 0.5996, -6.472e-07, 0.8003, 0.5996, -6.613e-07, 0.8003, -0.5996, -6.612e-07, 0.8003, -0.5996, -2.743e-07, 0.281, 0.9597, -2.743e-07, 0.281, 0.9597, -6.472e-07, 0.8003, 0.5996, -6.472e-07, 0.8003, 0.5996, -2.968e-07, 0.281, -0.9597, -2.968e-07, 0.281, -0.9597, -6.612e-07, 0.8003, -0.5996, -6.613e-07, 0.8003, -0.5996, -1.051e-06, 0.8015, 0.5979, -1.051e-06, 0.8015, 0.5979, -1.325e-06, 0.8015, -0.5979, -1.325e-06, 0.8015, -0.5979, -1.61e-07, 0.285, 0.9585, -1.61e-07, 0.285, 0.9585, -1.051e-06, 0.8015, 0.5979, -1.051e-06, 0.8015, 0.5979, -6.015e-07, 0.285, -0.9585, -6.015e-07, 0.285, -0.9585, -1.325e-06, 0.8015, -0.5979, -1.325e-06, 0.8015, -0.5979, -2.684e-07, 0.8003, 0.5996, -2.684e-07, 0.8003, 0.5996, -3.102e-07, 0.8003, -0.5996, -3.102e-07, 0.8003, -0.5996, -4.367e-08, 0.281, 0.9597, -4.367e-08, 0.281, 0.9597, -2.684e-07, 0.8003, 0.5996, -2.684e-07, 0.8003, 0.5996, -1.105e-07, 0.281, -0.9597, -1.105e-07, 0.281, -0.9597, -3.102e-07, 0.8003, -0.5996, -3.102e-07, 0.8003, -0.5996, 0.5774, -0.5774, 0.5773, 0.9045, -0.3015, 0.3015, -0.9045, -0.3015, 0.3015, -0.5774, -0.5774, 0.5773, -0.9045, -0.3015, 0.3015, -1.0, 0.0, 0.0, -1.0, 1.577e-06, 0.0, -0.9045, 0.3015, 0.3015, 0.9045, -0.3015, 0.3015, -0.3015, -0.9045, 0.3015, -0.3015, 0.9045, 0.3015, 0.9045, 0.3015, 0.3015, 0.9045, 0.3015, 0.3015, 1.0, 0.0, 0.0, 1.0, 0.0, 0.0, 0.9045, -0.3015, 0.3015, 0.5774, -0.5774, 0.5774, 0.5774, 0.5774, 0.5773, -0.5774, 0.5774, 0.5773, -0.5774, -0.5773, 0.5774, 0.7071, -0.7071, 0.0, 1.0, 0.0, 0.0, 0.9045, 0.3015, 0.3015, 0.5774, 0.5774, 0.5773, 0.5774, -0.5774, 0.5774, -0.7071, -0.7071, 0.0, 0.7071, -0.7071, 0.0, 0.5774, -0.5774, 0.5774, -0.5774, -0.5773, 0.5774, 0.3015, 0.9045, 0.3015, 0.3015, -0.9045, 0.3015, -0.9045, -0.3015, 0.3015, -0.9045, 0.3015, 0.3015, -0.7071, -0.7071, 0.0, -0.5774, -0.5773, 0.5774, -0.5774, 0.5774, 0.5773, -0.9045, 0.3015, 0.3015, -1.0, 1.577e-06, 0.0, 0.7071, 0.7071, 0.0, 0.7071, 0.7071, 0.0, -0.7071, 0.7071, 0.0, -0.7071, 0.7071, 0.0, -0.3015, -0.9045, 0.3015, 0.9045, -0.3015, 0.3015, 0.5774, -0.5774, 0.5773, -0.5774, -0.5774, 0.5773, -0.9045, -0.3015, 0.3015, 0.3015, -0.9045, 0.3015, 0.9045, -0.3015, 0.3015, 1.0, 0.0, 0.0, 1.0, 0.0, 0.0, 0.9045, -0.3015, 0.3015, 0.5774, -0.5774, 0.5773, -0.9045, -0.3015, 0.3015, -0.5774, -0.5774, 0.5773, -0.9045, -0.3015, 0.3015, -1.0, 0.0, 0.0, -1.0, 0.0, 0.0, 1.0, 0.0, 0.0, 0.7071, 0.7071, 0.0, 0.7071, 0.7071, 0.0, 0.9045, -0.3015, 0.3015, 0.5774, -0.5774, 0.5774, 0.5774, 0.5774, 0.5774, -0.5774, 0.5774, 0.5774, -0.5774, -0.5774, 0.5774, -0.9045, -0.3015, 0.3015, -0.7071, 0.7071, 0.0, -0.7071, 0.7071, 0.0, -1.0, 0.0, 0.0, 0.5774, 0.5774, 0.5774, 0.7071, 0.7071, 0.0, -0.7071, 0.7071, 0.0, -0.5774, 0.5774, 0.5774, 0.9045, -0.3015, 0.3015, 0.7071, 0.7071, 0.0, 0.5774, 0.5774, 0.5774, 0.5774, -0.5774, 0.5774, 0.9045, -0.3015, 0.3015, 0.5774, -0.5774, 0.5774, -0.5774, -0.5774, 0.5774, -0.9045, -0.3015, 0.3015, -0.7071, 0.7071, 0.0, -0.9045, -0.3015, 0.3015, -0.5774, -0.5774, 0.5774, -0.5774, 0.5774, 0.5774, 0.3015, -0.9045, 0.3015, 0.3015, 0.9045, 0.3015, 0.7071, 0.7071, 0.0, 0.7071, -0.7071, 0.0, 0.3015, 0.9045, 0.3015, -0.3015, 0.9045, 0.3015, -0.7071, 0.7071, 0.0, 0.7071, 0.7071, 0.0, -0.3015, 0.9045, 0.3015, -0.3015, -0.9045, 0.3015, -0.7071, -0.7071, 0.0, -0.7071, 0.7071, 0.0, 0.7071, -0.7071, 0.0, -0.7071, -0.7071, 0.0, -0.3015, -0.9045, 0.3015, 0.3015, -0.9045, 0.3015, 0.5774, 0.5774, 0.5773, 0.9045, 0.3015, 0.3015, -0.3015, 0.9045, 0.3015, 0.3015, 0.9045, 0.3015, -0.9045, 0.3015, 0.3015, -0.5774, 0.5774, 0.5773, 6.472e-07, -0.8003, 0.5996, 6.472e-07, -0.8003, 0.5996, 6.612e-07, -0.8003, -0.5996, 6.613e-07, -0.8003, -0.5996, 2.743e-07, -0.281, 0.9597, 2.743e-07, -0.281, 0.9597, 6.472e-07, -0.8003, 0.5996, 6.472e-07, -0.8003, 0.5996, 2.968e-07, -0.281, -0.9597, 2.968e-07, -0.281, -0.9597, 6.613e-07, -0.8003, -0.5996, 6.612e-07, -0.8003, -0.5996, 1.051e-06, -0.8016, 0.5979, 1.051e-06, -0.8016, 0.5979, 1.141e-06, -0.8015, -0.598, 1.141e-06, -0.8015, -0.598, 1.61e-07, -0.2849, 0.9585, 1.61e-07, -0.2849, 0.9585, 1.051e-06, -0.8016, 0.5979, 1.051e-06, -0.8016, 0.5979, 3.068e-07, -0.285, -0.9585, 3.068e-07, -0.285, -0.9585, 1.141e-06, -0.8015, -0.598, 1.141e-06, -0.8015, -0.598, 2.684e-07, -0.8003, 0.5996, 2.684e-07, -0.8003, 0.5996, 3.102e-07, -0.8003, -0.5996, 3.102e-07, -0.8003, -0.5996, 4.367e-08, -0.281, 0.9597, 4.367e-08, -0.281, 0.9597, 2.684e-07, -0.8003, 0.5996, 2.684e-07, -0.8003, 0.5996, 1.106e-07, -0.281, -0.9597, 1.106e-07, -0.281, -0.9597, 3.102e-07, -0.8003, -0.5996, 3.102e-07, -0.8003, -0.5996, -0.3635, 0.6796, 0.6372, -1.0, 4.476e-06, -6.01e-06, -1.0, 9.29e-06, -9.482e-06, -0.3985, 0.6918, 0.6022, -1.0, -1.044e-09, -0.0008543, -1.0, -1.044e-09, -0.0008543, -0.9993, -0.01023, 0.03581, -0.004037, -0.08602, 0.9963, 1.0, -1.399e-05, -2.028e-05, 1.0, -1.941e-05, -1.689e-05, 0.003181, 0.01836, 0.9998, 0.00318, 0.01829, 0.9998, 0.9994, 0.001332, 0.03349, 1.0, 3.716e-05, -0.0007061, 1.0, 3.635e-05, -0.0007056, 0.003161, 0.01545, 0.9999, 0.0002199, 2.116e-05, 1.0, 0.0002199, 2.116e-05, 1.0, -0.3635, 0.6796, 0.6372, -0.3985, 0.6918, 0.6022, 0.00318, 0.01829, 0.9998, 0.003181, 0.01836, 0.9998, 0.0002199, 2.116e-05, 1.0, 0.0002199, 2.116e-05, 1.0, 0.0002198, 1.821e-05, 1.0, 0.9994, 0.001332, 0.03349, 0.003161, 0.01545, 0.9999, 0.0002198, 1.821e-05, 1.0, -0.9993, -0.01023, 0.03581, 0.0002198, 1.821e-05, 1.0, 0.0002198, 1.821e-05, 1.0, -0.004037, -0.08602, 0.9963, 3.502e-07, -1.459e-05, -1.0, 0.0, 0.0, -1.0, 9.191e-06, -2.437e-06, -1.0, 3.502e-07, -1.459e-05, -1.0, 0.0, 0.0, -1.0, 0.0, 0.0, -1.0, 0.001685, -0.0009074, -1.0, 0.002569, -0.001043, -1.0, 0.005782, -0.00362, -1.0, 0.002559, -0.001619, -1.0, 0.001685, -0.0009074, -1.0, 3.007e-05, -5.222e-05, -1.0, 2.795e-05, -5.328e-05, -1.0, 0.002569, -0.001043, -1.0, -1.155e-06, -4.58e-05, -1.0, 3.502e-07, -1.459e-05, -1.0, -9.488e-06, -2.035e-05, -1.0, 2.979e-05, -4.594e-05, -1.0, 0.0, 0.0, -1.0, 0.001685, -0.0009074, -1.0, 0.0, 0.0, -1.0, 0.0, 0.0, -1.0, 0.0, 0.0, -1.0, 0.0, 0.0, -1.0, 0.0, 0.0, -1.0, -9.488e-06, -2.035e-05, -1.0, 3.502e-07, -1.459e-05, -1.0, 9.191e-06, -2.437e-06, -1.0, -1.943e-05, 9.68e-06, -1.0, 0.001685, -0.0009074, -1.0, 0.002559, -0.001619, -1.0, 0.0, 0.0, -1.0])] * 3)])

# ---- objects
ob_house_c = bpy.data.objects.new('House_C', me_mesh)

# ---- transforms, parenting, visibility, modifiers, constraints
ob_house_c.location = (4.768e-07, 0.0, 2.328e-10)
ob_house_c.rotation_euler = (1.571, -0.0, 0.0)
ob_house_c.scale = (0.01, 0.01, 0.01)
ob_house_c.color = (0.8, 0.8, 0.8, 1.0)

# ---- collection membership
col_collection.objects.link(ob_house_c)

# ---- scene / render settings (as saved in the file)
scene.frame_start = 1; scene.frame_end = 250; scene.frame_set(1)
scene.render.engine = 'BLENDER_EEVEE_NEXT'
scene.render.fps = 30
scene.cycles.sampling_pattern = 'TABULATED_SOBOL'
scene.cycles.use_light_tree = False
scene.view_settings.view_transform = 'Filmic'
bpy.context.view_layer.update()

# ---- added for rendering (the .blend has no active camera and no usable light): camera, sun
cam_auto = bpy.data.cameras.new('AutoCamera')
cam_auto.lens = 50.0
cam_auto.sensor_width = 36.0
cam_auto.clip_end = 1000.0
ob_auto_camera = bpy.data.objects.new('AutoCamera', cam_auto)
scene.collection.objects.link(ob_auto_camera)
ob_auto_camera.location = (8.3181, -9.98172, 9.5169)
ob_auto_camera.rotation_euler = (1.09748, -7.21219e-08, 0.694738)
scene.camera = ob_auto_camera
light_auto_sun = bpy.data.lights.new('AutoSun', 'SUN')
light_auto_sun.energy = 3.0
light_auto_sun.angle = 0.0523599
ob_auto_sun = bpy.data.objects.new('AutoSun', light_auto_sun)
scene.collection.objects.link(ob_auto_sun)
ob_auto_sun.rotation_euler = (0.872665, 0.174533, 0.523599)
bpy.context.view_layer.update()
